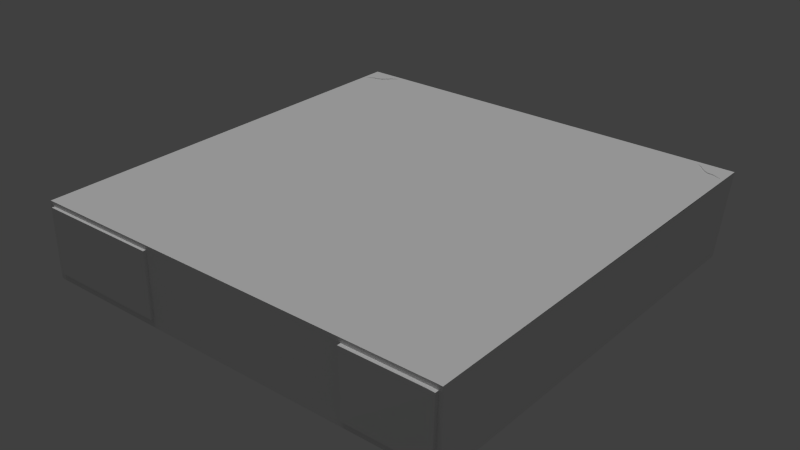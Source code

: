 # Source: Layout.blend  (saved by Blender 2.76.0; exported with 4.5.12 LTS)
import bpy
from mathutils import Matrix  # noqa: F401  (used for matrix-valued properties, if any)

bpy.ops.wm.read_factory_settings(use_empty=True)
scene = bpy.context.scene
scene.name = 'Scene'

# ---- collections
col_collection_1 = bpy.data.collections.new('Collection 1'); scene.collection.children.link(col_collection_1)
col_collection_3 = bpy.data.collections.new('Collection 3'); scene.collection.children.link(col_collection_3)

# ---- materials (node trees are filled in below, after node groups)
mat_room = bpy.data.materials.new('room')
mat_room.alpha_threshold = 0.0
mat_room.use_transparent_shadow = False
mat_room.preview_render_type = 'FLAT'
mat_room.roughness = 0.5
mat_wall_1 = bpy.data.materials.new('wall 1')
mat_wall_1.alpha_threshold = 0.0
mat_wall_1.use_transparent_shadow = False
mat_wall_1.roughness = 0.5
mat_wall_tree_painting = bpy.data.materials.new('wall tree painting')
mat_wall_tree_painting.alpha_threshold = 0.0
mat_wall_tree_painting.use_transparent_shadow = False
mat_wall_tree_painting.roughness = 0.5
mat_wall_3 = bpy.data.materials.new('wall 3')
mat_wall_3.alpha_threshold = 0.0
mat_wall_3.use_transparent_shadow = False
mat_wall_3.roughness = 0.5
mat_water_painting = bpy.data.materials.new('water painting')
mat_water_painting.alpha_threshold = 0.0
mat_water_painting.use_transparent_shadow = False
mat_water_painting.roughness = 0.5
mat_door = bpy.data.materials.new('door')
mat_door.alpha_threshold = 0.0
mat_door.use_transparent_shadow = False
mat_door.roughness = 0.5
mat_ceiling = bpy.data.materials.new('ceiling')
mat_ceiling.alpha_threshold = 0.0
mat_ceiling.use_transparent_shadow = False
mat_ceiling.roughness = 0.5

# ---- material node trees

# ---- world
world_world = bpy.data.worlds.new('World'); scene.world = world_world
world_world.color = (0.05088, 0.05088, 0.05088)
world_world.use_sun_shadow = False
world_world.sun_shadow_jitter_overblur = 0.0
world_world.cycles.sampling_method = 'MANUAL'
world_world.cycles.sample_map_resolution = 256

# ---- lights
light_hemi = bpy.data.lights.new('Hemi', 'SUN')
light_hemi.transmission_factor = 0.0
light_hemi.angle = 0.1993
light_hemi.energy = 1.0
light_hemi.shadow_buffer_clip_start = 0.5
light_hemi.shadow_soft_size = 0.1
light_hemi.shadow_cascade_max_distance = 1000.0
light_hemi.cycles.use_multiple_importance_sampling = False

# ---- meshes
me_plane = bpy.data.meshes.new('Plane')
me_plane.from_pydata([(-0.3322, 0.06199, 0.141), (-0.7277, 2.527, 0.141), (-0.7277, -0.8352, 0.141), (-0.3322, -6.694, 0.141), (-0.7077, -6.62, 0.1578), (-0.3322, 0.06199, 0.141), (0.1153, 4.087, 0.05996), (0.1153, -3.481, 0.05174), (0.217, 4.082, 0.05996), (0.1153, -5.002, 0.05174), (0.217, -5.002, 0.05174), (0.1153, -3.481, 0.05174), (0.1153, -8.029, 0.05174), (0.217, -8.024, 0.05174), (0.1153, 6.884, 0.05996), (0.217, 4.082, 0.05996), (0.1153, 8.009, 0.05996), (0.217, 8.013, 0.05996), (0.3385, -8.024, 0.05174), (0.3385, 8.011, 0.05996), (0.3385, -8.024, 0.05174), (0.458, -8.024, 0.05174), (0.458, 8.024, 0.05996), (0.5585, -8.024, 0.05174), (0.5585, 8.024, 0.05996), (0.6855, -8.024, 0.05174), (0.6855, 8.024, 0.05996), (0.8254, -8.024, 0.05174), (0.8254, 8.024, 0.05996), (0.9783, -8.024, 0.05174), (0.9783, 8.024, 0.05996), (1.144, -8.024, 0.05174), (1.144, 8.024, 0.05996), (1.324, -8.024, 0.05174), (1.324, 8.024, 0.05996), (1.516, -8.024, 0.05174), (1.516, 8.024, 0.05996), (1.671, -8.024, 0.05174), (1.671, 8.024, 0.05996), (1.848, -8.024, 0.05174), (1.848, 8.024, 0.05996), (1.998, -8.024, 0.05174), (1.998, 8.024, 0.05996), (2.183, -8.024, 0.05174), (2.183, 8.024, 0.05996), (2.317, -8.024, 0.05174), (2.317, 8.024, 0.05996), (2.516, -8.024, 0.05174), (2.516, 8.024, 0.05996), (2.77, -8.024, 0.05174), (2.77, 8.024, 0.05996), (2.983, -8.024, 0.05174), (2.983, 8.024, 0.05996), (3.23, -8.024, 0.05174), (3.23, 8.024, 0.05996), (3.472, -8.024, 0.05174), (3.472, 8.024, 0.05996), (3.802, -8.024, 0.05174), (3.715, 8.024, 0.05996), (3.962, -8.025, 0.0583), (3.985, 8.024, 0.05996), (4.256, -8.024, 0.05174), (4.256, 8.024, 0.05996), (4.496, -8.024, 0.05174), (4.496, 8.024, 0.05996), (4.7, -8.024, 0.05174), (4.7, 8.024, 0.05996), (4.894, -8.024, 0.05174), (4.894, 8.024, 0.05996), (5.092, -8.024, 0.05174), (5.092, 8.024, 0.05996), (5.305, -8.024, 0.05174), (5.305, 8.024, 0.05996), (5.556, -8.024, 0.05174), (5.556, 8.024, 0.05996), (5.764, -8.024, 0.05174), (5.764, 8.024, 0.05996), (5.968, -8.024, 0.05174), (5.968, 8.024, 0.05996), (6.16, -8.024, 0.05174), (6.16, 8.024, 0.05996), (6.359, -8.024, 0.05174), (6.359, 8.024, 0.05996), (6.556, -8.024, 0.05174), (6.544, 8.024, 0.05996), (6.766, -8.024, 0.05174), (6.98, -8.024, 0.05174), (7.211, -8.024, 0.05174), (7.463, -8.024, 0.05174), (7.676, -8.024, 0.05174), (7.965, -8.024, 0.05174), (0.217, -6.566, 0.05174), (0.3385, -6.541, 0.05257), (0.217, -3.401, 0.05323), (0.3385, -3.36, 0.05463), (0.217, 5.803, 0.05996), (0.3385, 5.797, 0.05884), (0.458, 4.487, 0.05815), (0.3385, 4.484, 0.05815), (0.458, -1.978, 0.05415), (0.3385, -1.974, 0.05418), (0.5585, -7.288, 0.05212), (0.458, -7.276, 0.05204), (0.5585, -5.064, 0.05325), (0.458, -5.074, 0.05291), (0.5585, 0.4307, 0.05607), (0.458, 0.42, 0.05563), (0.5585, 2.925, 0.05735), (0.6855, 2.932, 0.05735), (0.5585, -3.041, 0.05429), (0.6855, -3.037, 0.05429), (0.8254, -6.035, 0.05276), (0.6855, -6.015, 0.05277), (0.8254, -1.627, 0.05502), (0.6855, -1.623, 0.05502), (0.6855, 4.826, 0.05832), (0.8254, 4.825, 0.05832), (0.8254, 6.43, 0.05914), (0.9783, 6.429, 0.05914), (0.8254, 1.089, 0.05641), (0.9783, 1.079, 0.0564), (0.8254, -4.876, 0.05335), (0.9783, -4.887, 0.05334), (1.144, -3.491, 0.05406), (0.9783, -3.487, 0.05406), (1.144, 3.061, 0.05742), (0.9783, 3.083, 0.05742), (1.324, -5.323, 0.05312), (1.144, -5.336, 0.05312), (1.324, 0.04919, 0.05587), (1.144, 0.068, 0.05588), (1.144, 5.483, 0.05866), (1.324, 5.478, 0.05866), (1.516, 4.042, 0.05792), (1.324, 4.016, 0.05791), (1.516, 6.13, 0.05899), (1.671, 6.115, 0.05901), (1.516, -0.5247, 0.05558), (1.671, -0.5195, 0.05558), (1.848, 2.489, 0.05712), (1.671, 2.494, 0.05713), (1.671, -3.366, 0.05412), (1.848, -3.371, 0.05412), (1.848, 4.708, 0.05828), (1.998, 4.712, 0.05826), (1.848, 0.1165, 0.05591), (1.998, 0.109, 0.06002), (1.998, 6.849, 0.05936), (2.183, 6.822, 0.05934), (1.998, -1.169, 0.05525), (2.183, -1.164, 0.05525), (2.317, 5.758, 0.0588), (2.183, 5.749, 0.05879), (2.183, -2.077, 0.05479), (2.317, -2.08, 0.0548), (2.516, 0.2947, 0.05564), (2.317, 0.2877, 0.05566), (2.516, 1.036, 0.05606), (2.77, 1.035, 0.05638), (2.516, -3.527, 0.05385), (2.77, -3.527, 0.05404), (2.983, -2.274, 0.05468), (2.77, -2.329, 0.05466), (2.77, 3.422, 0.0576), (2.983, 3.453, 0.05762), (3.23, -7.075, 0.05225), (2.983, -7.063, 0.05223), (3.23, 0.1026, 0.0559), (2.983, 0.06654, 0.05588), (3.472, -3.708, 0.05395), (3.23, -3.72, 0.05394), (3.23, 3.957, 0.05788), (3.472, 3.992, 0.05789), (3.472, 5.788, 0.05881), (3.715, 5.823, 0.05883), (3.472, -1.379, 0.05514), (3.715, -1.343, 0.05516), (3.985, 2.817, 0.05735), (3.715, 2.825, 0.0573), (3.715, -4.695, 0.05344), (3.963, -4.697, 0.05347), (4.215, -6.678, 0.05245), (3.949, -6.701, 0.04445), (4.256, -0.02737, 0.05588), (3.985, -0.0914, 0.0558), (4.256, 7.052, 0.05946), (4.496, 7.066, 0.05947), (4.256, -1.991, 0.05483), (4.496, -1.976, 0.0549), (4.7, 3.774, 0.05778), (4.496, 3.735, 0.05779), (4.496, -3.454, 0.05413), (4.7, -3.442, 0.05409), (4.894, -4.311, 0.05364), (4.7, -4.323, 0.05363), (4.894, 2.441, 0.0571), (4.7, 2.464, 0.05711), (5.092, -5.909, 0.05282), (4.894, -5.946, 0.0528), (5.092, 0.7069, 0.05621), (4.894, 0.661, 0.05619), (5.305, -3.482, 0.05407), (5.092, -3.457, 0.05408), (5.092, 3.941, 0.05787), (5.305, 3.947, 0.05787), (5.556, -2.089, 0.05478), (5.305, -2.094, 0.05478), (5.305, 6.187, 0.05902), (5.556, 6.214, 0.05903), (5.764, -4.154, 0.05372), (5.556, -4.178, 0.05371), (5.764, 3.098, 0.05744), (5.556, 3.065, 0.05742), (5.968, -6.834, 0.05235), (5.764, -6.842, 0.05234), (5.968, -0.1419, 0.05578), (5.764, -0.1703, 0.05576), (5.764, 7.067, 0.05947), (5.968, 7.074, 0.05947), (6.16, -2.479, 0.05458), (5.968, -2.44, 0.0546), (6.16, 4.776, 0.0583), (5.968, 4.803, 0.05831), (6.359, -5.4, 0.05308), (6.16, -5.373, 0.0531), (6.359, 3.229, 0.0575), (6.16, 3.229, 0.0575), (6.359, 5.284, 0.05856), (6.556, 5.285, 0.05856), (6.359, -1.557, 0.05505), (6.556, -1.541, 0.05506), (6.766, -3.216, 0.0542), (6.556, -3.225, 0.0542), (6.766, 4.247, 0.05803), (6.556, 4.22, 0.05801), (6.98, -7.546, 0.052), (6.766, -7.573, 0.05197), (6.98, -0.4343, 0.05563), (6.766, -0.4289, 0.05563), (6.98, 2.926, 0.05735), (7.211, 3.007, 0.05739), (6.98, -4.705, 0.05344), (7.211, -4.706, 0.05344), (7.463, -2.151, 0.05475), (7.211, -2.111, 0.05472), (7.211, 5.819, 0.05883), (7.463, 5.86, 0.05885), (7.676, 1.865, 0.0568), (7.463, 1.776, 0.05677), (7.463, -5.277, 0.05315), (7.676, -5.242, 0.05317), (7.965, -2.017, 0.05482), (7.676, -2.04, 0.0548), (7.676, 5.072, 0.05839), (7.965, 5.119, 0.05847), (7.965, 7.179, 0.05951), (7.463, 7.244, 0.05958), (7.676, 7.184, 0.05953), (7.206, 7.361, 0.05968), (6.98, 7.556, 0.05972), (6.766, 7.737, 0.05985), (6.561, 8.014, 0.1638), (0.2339, 8.014, 0.1638), (0.3554, 8.014, 0.1638), (0.4748, 8.014, 0.1638), (0.5753, 8.014, 0.1638), (0.7024, 8.014, 0.1638), (0.8423, 8.014, 0.1638), (0.9951, 8.014, 0.1638), (1.161, 8.014, 0.1638), (1.341, 8.014, 0.1638), (1.533, 8.014, 0.1638), (1.688, 8.014, 0.1638), (1.865, 8.014, 0.1638), (2.015, 8.014, 0.1638), (2.199, 8.014, 0.1638), (2.334, 8.014, 0.1638), (2.532, 8.014, 0.1638), (2.787, 8.014, 0.1638), (3.0, 8.014, 0.1638), (3.247, 8.014, 0.1638), (3.488, 8.014, 0.1638), (3.732, 8.014, 0.1638), (4.002, 8.014, 0.1638), (4.272, 8.014, 0.1638), (4.513, 8.014, 0.1638), (4.717, 8.014, 0.1638), (4.911, 8.014, 0.1638), (5.109, 8.014, 0.1638), (5.321, 8.014, 0.1638), (5.572, 8.014, 0.1638), (5.781, 8.014, 0.1638), (5.985, 8.014, 0.1638), (6.176, 8.014, 0.1638), (6.376, 8.014, 0.1638), (0.1153, 8.009, 0.1667), (6.549, 7.995, 0.1959), (7.965, 7.179, 0.1623), (7.463, 7.244, 0.1624), (7.676, 7.184, 0.1623), (7.206, 7.361, 0.1625), (6.98, 7.556, 0.1625), (6.766, 7.737, 0.1626), (7.953, 7.16, 0.1943), (7.45, 7.225, 0.1944), (7.664, 7.165, 0.1943), (7.194, 7.342, 0.1945), (6.967, 7.538, 0.1945), (6.754, 7.718, 0.1947), (6.542, 7.978, 0.2306), (7.946, 7.143, 0.229), (7.443, 7.208, 0.2291), (7.657, 7.148, 0.2291), (7.187, 7.325, 0.2292), (6.96, 7.52, 0.2293), (6.747, 7.701, 0.2294), (6.537, 7.971, 0.2519), (7.941, 7.136, 0.2503), (7.438, 7.201, 0.2504), (7.652, 7.141, 0.2504), (7.182, 7.318, 0.2505), (6.955, 7.514, 0.2505), (6.742, 7.694, 0.2507), (6.539, 7.969, 0.2805), (7.943, 7.135, 0.279), (7.44, 7.2, 0.279), (7.654, 7.14, 0.279), (7.184, 7.316, 0.2791), (6.957, 7.512, 0.2792), (6.744, 7.693, 0.2793), (6.547, 7.965, 0.3116), (7.939, 7.144, 0.3101), (7.442, 7.209, 0.3101), (7.656, 7.149, 0.3101), (7.186, 7.325, 0.3102), (6.959, 7.521, 0.3103), (6.745, 7.702, 0.3104), (6.766, -7.725, 0.05189), (6.545, 7.97, 0.3281), (7.939, 7.157, 0.3265), (7.442, 7.222, 0.3266), (7.656, 7.162, 0.3265), (7.186, 7.338, 0.3267), (6.959, 7.534, 0.3267), (6.745, 7.715, 0.3269), (6.545, 7.97, 0.3281), (7.939, 7.157, 0.3265), (7.442, 7.222, 0.3266), (7.656, 7.162, 0.3265), (7.186, 7.338, 0.3267), (6.959, 7.534, 0.3267), (6.745, 7.715, 0.3269), (6.73, 7.823, 0.349), (7.736, 7.236, 0.3479), (7.378, 7.283, 0.3479), (7.532, 7.239, 0.3479), (7.192, 7.367, 0.348), (7.029, 7.509, 0.348), (6.874, 7.639, 0.3481), (6.918, 7.674, 0.3633), (7.53, 7.317, 0.3626), (7.312, 7.345, 0.3626), (7.406, 7.319, 0.3626), (7.199, 7.397, 0.3626), (7.1, 7.482, 0.3627), (7.006, 7.562, 0.3627), (6.918, 7.674, 2.967), (7.53, 7.317, 2.964), (7.312, 7.345, 2.966), (7.406, 7.319, 2.966), (7.199, 7.397, 2.966), (7.1, 7.482, 2.966), (7.006, 7.562, 2.966), (7.939, 7.157, 2.928), (7.736, 7.236, 2.95), (0.2339, 8.014, 0.2821), (0.3554, 8.014, 0.2821), (0.4748, 8.014, 0.2821), (0.5753, 8.014, 0.2821), (0.7024, 8.014, 0.2821), (0.8423, 8.014, 0.2821), (0.9951, 8.014, 0.2821), (1.161, 8.014, 0.2821), (1.341, 8.014, 0.2821), (1.533, 8.014, 0.2821), (1.688, 8.014, 0.2821), (1.865, 8.014, 0.2821), (2.015, 8.014, 0.2821), (2.199, 8.014, 0.2821), (2.334, 8.014, 0.2821), (2.532, 8.014, 0.2821), (2.787, 8.014, 0.2821), (3.0, 8.014, 0.2821), (3.247, 8.014, 0.2821), (3.488, 8.014, 0.2821), (3.732, 8.014, 0.2821), (4.002, 8.014, 0.2821), (4.272, 8.014, 0.2821), (4.513, 8.014, 0.2821), (4.717, 8.014, 0.2821), (4.911, 8.014, 0.2821), (5.109, 8.014, 0.2821), (5.321, 8.014, 0.2821), (5.572, 8.014, 0.2821), (5.781, 8.014, 0.2821), (5.985, 8.014, 0.2821), (6.176, 8.014, 0.2821), (6.376, 8.014, 0.2821), (0.1153, 8.009, 0.285), (6.545, 7.97, 0.3281), (0.1153, 8.009, 0.3282), (6.545, 7.97, 0.3281), (6.73, 7.823, 0.349), (6.918, 7.674, 0.3633), (6.545, 7.97, 2.922), (6.73, 7.823, 2.943), (7.965, -8.024, 2.904), (0.1153, 8.009, 2.927), (7.965, -2.017, 2.907), (7.965, 5.119, 2.911), (7.965, 8.021, 2.938), (0.3385, -8.024, 0.189), (0.3385, -8.024, 0.189), (0.3385, -8.024, 0.3188), (0.3385, -8.024, 0.3188), (0.3385, -8.024, 0.456), (0.3385, -8.024, 0.456), (0.3385, -8.024, 0.5703), (0.3385, -8.024, 0.5703), (0.3385, -8.024, 0.6847), (0.3385, -8.024, 0.6847), (0.3385, -8.024, 0.8218), (0.3385, -8.024, 0.8218), (0.3385, -8.024, 0.9208), (0.3385, -8.024, 0.9208), (0.3385, -8.024, 1.035), (0.3385, -8.024, 1.035), (0.3385, -8.024, 1.149), (0.3385, -8.024, 1.149), (0.3385, -8.024, 1.263), (0.3385, -8.024, 1.263), (0.3385, -8.024, 1.416), (0.3385, -8.024, 1.416), (0.3385, -8.024, 1.56), (0.3385, -8.024, 1.56), (0.3385, -8.024, 1.69), (0.3385, -8.024, 1.69), (0.3385, -8.024, 1.857), (0.3385, -8.024, 1.857), (0.3385, -8.024, 2.016), (0.3385, -8.024, 2.016), (0.3385, -8.024, 2.199), (0.3385, -8.024, 2.199), (0.3385, -8.024, 2.365), (0.3385, -8.024, 2.365), (0.3385, -8.024, 2.502), (0.3385, -8.024, 2.502), (0.3385, -8.024, 2.655), (0.3385, -8.024, 2.655), (0.3385, -8.024, 2.807), (0.3385, -8.024, 2.807), (0.3385, -8.014, 2.895), (0.3385, -8.014, 2.895), (0.3322, 0.06199, 0.141), (0.7277, 2.527, 0.141), (0.7277, -0.8352, 0.141), (0.3322, -6.694, 0.141), (0.7077, -6.62, 0.1578), (0.3322, 0.06199, 0.141), (0.0, -3.467, 0.04499), (-0.1153, 4.087, 0.05996), (-0.1153, -3.481, 0.05174), (0.0, 4.105, 0.04164), (-0.217, 4.082, 0.05996), (-0.1153, -5.002, 0.05174), (-0.217, -5.002, 0.05174), (0.0, -3.467, 0.04499), (-0.1153, -3.481, 0.05174), (0.0, -8.015, 0.04499), (-0.1153, -8.029, 0.05174), (-0.217, -8.024, 0.05174), (-0.1153, 6.884, 0.05996), (0.0, 6.848, 0.05914), (-0.217, 4.082, 0.05996), (-0.1153, 8.009, 0.05996), (-0.217, 8.013, 0.05996), (0.0, 8.018, 0.06561), (-0.3385, -8.024, 0.05174), (-0.3385, 8.011, 0.05996), (-0.3385, -8.024, 0.05174), (-0.458, -8.024, 0.05174), (-0.458, 8.024, 0.05996), (-0.5585, -8.024, 0.05174), (-0.5585, 8.024, 0.05996), (-0.6855, -8.024, 0.05174), (-0.6855, 8.024, 0.05996), (-0.8254, -8.024, 0.05174), (-0.8254, 8.024, 0.05996), (-0.9783, -8.024, 0.05174), (-0.9783, 8.024, 0.05996), (-1.144, -8.024, 0.05174), (-1.144, 8.024, 0.05996), (-1.324, -8.024, 0.05174), (-1.324, 8.024, 0.05996), (-1.516, -8.024, 0.05174), (-1.516, 8.024, 0.05996), (-1.671, -8.024, 0.05174), (-1.671, 8.024, 0.05996), (-1.848, -8.024, 0.05174), (-1.848, 8.024, 0.05996), (-1.998, -8.024, 0.05174), (-1.998, 8.024, 0.05996), (-2.183, -8.024, 0.05174), (-2.183, 8.024, 0.05996), (-2.317, -8.024, 0.05174), (-2.317, 8.024, 0.05996), (-2.516, -8.024, 0.05174), (-2.516, 8.024, 0.05996), (-2.77, -8.024, 0.05174), (-2.77, 8.024, 0.05996), (-2.983, -8.024, 0.05174), (-2.983, 8.024, 0.05996), (-3.23, -8.024, 0.05174), (-3.23, 8.024, 0.05996), (-3.472, -8.024, 0.05174), (-3.472, 8.024, 0.05996), (-3.802, -8.024, 0.05174), (-3.715, 8.024, 0.05996), (-3.962, -8.025, 0.0583), (-3.985, 8.024, 0.05996), (-4.256, -8.024, 0.05174), (-4.256, 8.024, 0.05996), (-4.496, -8.024, 0.05174), (-4.496, 8.024, 0.05996), (-4.7, -8.024, 0.05174), (-4.7, 8.024, 0.05996), (-4.894, -8.024, 0.05174), (-4.894, 8.024, 0.05996), (-5.092, -8.024, 0.05174), (-5.092, 8.024, 0.05996), (-5.305, -8.024, 0.05174), (-5.305, 8.024, 0.05996), (-5.556, -8.024, 0.05174), (-5.556, 8.024, 0.05996), (-5.764, -8.024, 0.05174), (-5.764, 8.024, 0.05996), (-5.968, -8.024, 0.05174), (-5.968, 8.024, 0.05996), (-6.16, -8.024, 0.05174), (-6.16, 8.024, 0.05996), (-6.359, -8.024, 0.05174), (-6.359, 8.024, 0.05996), (-6.556, -8.024, 0.05174), (-6.544, 8.024, 0.05996), (-6.766, -8.024, 0.05174), (-6.98, -8.024, 0.05174), (-7.211, -8.024, 0.05174), (-7.463, -8.024, 0.05174), (-7.676, -8.024, 0.05174), (-7.965, -8.024, 0.05174), (-0.217, -6.566, 0.05174), (-0.3385, -6.541, 0.05257), (-0.217, -3.401, 0.05323), (-0.3385, -3.36, 0.05463), (-0.217, 5.803, 0.05996), (-0.3385, 5.797, 0.05884), (-0.458, 4.487, 0.05815), (-0.3385, 4.484, 0.05815), (-0.458, -1.978, 0.05415), (-0.3385, -1.974, 0.05418), (-0.5585, -7.288, 0.05212), (-0.458, -7.276, 0.05204), (-0.5585, -5.064, 0.05325), (-0.458, -5.074, 0.05291), (-0.5585, 0.4307, 0.05607), (-0.458, 0.42, 0.05563), (-0.5585, 2.925, 0.05735), (-0.6855, 2.932, 0.05735), (-0.5585, -3.041, 0.05429), (-0.6855, -3.037, 0.05429), (-0.8254, -6.035, 0.05276), (-0.6855, -6.015, 0.05277), (-0.8254, -1.627, 0.05502), (-0.6855, -1.623, 0.05502), (-0.6855, 4.826, 0.05832), (-0.8254, 4.825, 0.05832), (-0.8254, 6.43, 0.05914), (-0.9783, 6.429, 0.05914), (-0.8254, 1.089, 0.05641), (-0.9783, 1.079, 0.0564), (-0.8254, -4.876, 0.05335), (-0.9783, -4.887, 0.05334), (-1.144, -3.491, 0.05406), (-0.9783, -3.487, 0.05406), (-1.144, 3.061, 0.05742), (-0.9783, 3.083, 0.05742), (-1.324, -5.323, 0.05312), (-1.144, -5.336, 0.05312), (-1.324, 0.04919, 0.05587), (-1.144, 0.068, 0.05588), (-1.144, 5.483, 0.05866), (-1.324, 5.478, 0.05866), (-1.516, 4.042, 0.05792), (-1.324, 4.016, 0.05791), (-1.516, 6.13, 0.05899), (-1.671, 6.115, 0.05901), (-1.516, -0.5247, 0.05558), (-1.671, -0.5195, 0.05558), (-1.848, 2.489, 0.05712), (-1.671, 2.494, 0.05713), (-1.671, -3.366, 0.05412), (-1.848, -3.371, 0.05412), (-1.848, 4.708, 0.05828), (-1.998, 4.712, 0.05826), (-1.848, 0.1165, 0.05591), (-1.998, 0.109, 0.06002), (-1.998, 6.849, 0.05936), (-2.183, 6.822, 0.05934), (-1.998, -1.169, 0.05525), (-2.183, -1.164, 0.05525), (-2.317, 5.758, 0.0588), (-2.183, 5.749, 0.05879), (-2.183, -2.077, 0.05479), (-2.317, -2.08, 0.0548), (-2.516, 0.2947, 0.05564), (-2.317, 0.2877, 0.05566), (-2.516, 1.036, 0.05606), (-2.77, 1.035, 0.05638), (-2.516, -3.527, 0.05385), (-2.77, -3.527, 0.05404), (-2.983, -2.274, 0.05468), (-2.77, -2.329, 0.05466), (-2.77, 3.422, 0.0576), (-2.983, 3.453, 0.05762), (-3.23, -7.075, 0.05225), (-2.983, -7.063, 0.05223), (-3.23, 0.1026, 0.0559), (-2.983, 0.06654, 0.05588), (-3.472, -3.708, 0.05395), (-3.23, -3.72, 0.05394), (-3.23, 3.957, 0.05788), (-3.472, 3.992, 0.05789), (-3.472, 5.788, 0.05881), (-3.715, 5.823, 0.05883), (-3.472, -1.379, 0.05514), (-3.715, -1.343, 0.05516), (-3.985, 2.817, 0.05735), (-3.715, 2.825, 0.0573), (-3.715, -4.695, 0.05344), (-3.963, -4.697, 0.05347), (-4.215, -6.678, 0.05245), (-3.949, -6.701, 0.04445), (-4.256, -0.02737, 0.05588), (-3.985, -0.0914, 0.0558), (-4.256, 7.052, 0.05946), (-4.496, 7.066, 0.05947), (-4.256, -1.991, 0.05483), (-4.496, -1.976, 0.0549), (-4.7, 3.774, 0.05778), (-4.496, 3.735, 0.05779), (-4.496, -3.454, 0.05413), (-4.7, -3.442, 0.05409), (-4.894, -4.311, 0.05364), (-4.7, -4.323, 0.05363), (-4.894, 2.441, 0.0571), (-4.7, 2.464, 0.05711), (-5.092, -5.909, 0.05282), (-4.894, -5.946, 0.0528), (-5.092, 0.7069, 0.05621), (-4.894, 0.661, 0.05619), (-5.305, -3.482, 0.05407), (-5.092, -3.457, 0.05408), (-5.092, 3.941, 0.05787), (-5.305, 3.947, 0.05787), (-5.556, -2.089, 0.05478), (-5.305, -2.094, 0.05478), (-5.305, 6.187, 0.05902), (-5.556, 6.214, 0.05903), (-5.764, -4.154, 0.05372), (-5.556, -4.178, 0.05371), (-5.764, 3.098, 0.05744), (-5.556, 3.065, 0.05742), (-5.968, -6.834, 0.05235), (-5.764, -6.842, 0.05234), (-5.968, -0.1419, 0.05578), (-5.764, -0.1703, 0.05576), (-5.764, 7.067, 0.05947), (-5.968, 7.074, 0.05947), (-6.16, -2.479, 0.05458), (-5.968, -2.44, 0.0546), (-6.16, 4.776, 0.0583), (-5.968, 4.803, 0.05831), (-6.359, -5.4, 0.05308), (-6.16, -5.373, 0.0531), (-6.359, 3.229, 0.0575), (-6.16, 3.229, 0.0575), (-6.359, 5.284, 0.05856), (-6.556, 5.285, 0.05856), (-6.359, -1.557, 0.05505), (-6.556, -1.541, 0.05506), (-6.766, -3.216, 0.0542), (-6.556, -3.225, 0.0542), (-6.766, 4.247, 0.05803), (-6.556, 4.22, 0.05801), (-6.98, -7.546, 0.052), (-6.766, -7.573, 0.05197), (-6.98, -0.4343, 0.05563), (-6.766, -0.4289, 0.05563), (-6.98, 2.926, 0.05735), (-7.211, 3.007, 0.05739), (-6.98, -4.705, 0.05344), (-7.211, -4.706, 0.05344), (-7.463, -2.151, 0.05475), (-7.211, -2.111, 0.05472), (-7.211, 5.819, 0.05883), (-7.463, 5.86, 0.05885), (-7.676, 1.865, 0.0568), (-7.463, 1.776, 0.05677), (-7.463, -5.277, 0.05315), (-7.676, -5.242, 0.05317), (-7.965, -2.017, 0.05482), (-7.676, -2.04, 0.0548), (-7.676, 5.072, 0.05839), (-7.965, 5.119, 0.05847), (-7.965, 7.179, 0.05951), (-7.463, 7.244, 0.05958), (-7.676, 7.184, 0.05953), (-7.206, 7.361, 0.05968), (-6.98, 7.556, 0.05972), (-6.766, 7.737, 0.05985), (-6.561, 8.014, 0.1638), (-0.2339, 8.014, 0.1638), (-0.3554, 8.014, 0.1638), (-0.4748, 8.014, 0.1638), (-0.5753, 8.014, 0.1638), (-0.7024, 8.014, 0.1638), (-0.8423, 8.014, 0.1638), (-0.9951, 8.014, 0.1638), (-1.161, 8.014, 0.1638), (-1.341, 8.014, 0.1638), (-1.533, 8.014, 0.1638), (-1.688, 8.014, 0.1638), (-1.865, 8.014, 0.1638), (-2.015, 8.014, 0.1638), (-2.199, 8.014, 0.1638), (-2.334, 8.014, 0.1638), (-2.532, 8.014, 0.1638), (-2.787, 8.014, 0.1638), (-3.0, 8.014, 0.1638), (-3.247, 8.014, 0.1638), (-3.488, 8.014, 0.1638), (-3.732, 8.014, 0.1638), (-4.002, 8.014, 0.1638), (-4.272, 8.014, 0.1638), (-4.513, 8.014, 0.1638), (-4.717, 8.014, 0.1638), (-4.911, 8.014, 0.1638), (-5.109, 8.014, 0.1638), (-5.321, 8.014, 0.1638), (-5.572, 8.014, 0.1638), (-5.781, 8.014, 0.1638), (-5.985, 8.014, 0.1638), (-6.176, 8.014, 0.1638), (-6.376, 8.014, 0.1638), (-0.1153, 8.009, 0.1667), (-6.549, 7.995, 0.1959), (0.0, 8.012, 0.1782), (-7.965, 7.179, 0.1623), (-7.463, 7.244, 0.1624), (-7.676, 7.184, 0.1623), (-7.206, 7.361, 0.1625), (-6.98, 7.556, 0.1625), (-6.766, 7.737, 0.1626), (-7.953, 7.16, 0.1943), (-7.45, 7.225, 0.1944), (-7.664, 7.165, 0.1943), (-7.194, 7.342, 0.1945), (-6.967, 7.538, 0.1945), (-6.754, 7.718, 0.1947), (-6.542, 7.978, 0.2306), (-7.946, 7.143, 0.229), (-7.443, 7.208, 0.2291), (-7.657, 7.148, 0.2291), (-7.187, 7.325, 0.2292), (-6.96, 7.52, 0.2293), (-6.747, 7.701, 0.2294), (-6.537, 7.971, 0.2519), (-7.941, 7.136, 0.2503), (-7.438, 7.201, 0.2504), (-7.652, 7.141, 0.2504), (-7.182, 7.318, 0.2505), (-6.955, 7.514, 0.2505), (-6.742, 7.694, 0.2507), (-6.539, 7.969, 0.2805), (-7.943, 7.135, 0.279), (-7.44, 7.2, 0.279), (-7.654, 7.14, 0.279), (-7.184, 7.316, 0.2791), (-6.957, 7.512, 0.2792), (-6.744, 7.693, 0.2793), (-6.547, 7.965, 0.3116), (-7.939, 7.144, 0.3101), (-7.442, 7.209, 0.3101), (-7.656, 7.149, 0.3101), (-7.186, 7.325, 0.3102), (-6.959, 7.521, 0.3103), (-6.745, 7.702, 0.3104), (-6.766, -7.725, 0.05189), (-6.545, 7.97, 0.3281), (-7.939, 7.157, 0.3265), (-7.442, 7.222, 0.3266), (-7.656, 7.162, 0.3265), (-7.186, 7.338, 0.3267), (-6.959, 7.534, 0.3267), (-6.745, 7.715, 0.3269), (-6.545, 7.97, 0.3281), (-7.939, 7.157, 0.3265), (-7.442, 7.222, 0.3266), (-7.656, 7.162, 0.3265), (-7.186, 7.338, 0.3267), (-6.959, 7.534, 0.3267), (-6.745, 7.715, 0.3269), (-6.73, 7.823, 0.349), (-7.736, 7.236, 0.3479), (-7.378, 7.283, 0.3479), (-7.532, 7.239, 0.3479), (-7.192, 7.367, 0.348), (-7.029, 7.509, 0.348), (-6.874, 7.639, 0.3481), (-6.918, 7.674, 0.3633), (-7.53, 7.317, 0.3626), (-7.312, 7.345, 0.3626), (-7.406, 7.319, 0.3626), (-7.199, 7.397, 0.3626), (-7.1, 7.482, 0.3627), (-7.006, 7.562, 0.3627), (-6.918, 7.674, 2.967), (-7.53, 7.317, 2.964), (-7.312, 7.345, 2.966), (-7.406, 7.319, 2.966), (-7.199, 7.397, 2.966), (-7.1, 7.482, 2.966), (-7.006, 7.562, 2.966), (-7.939, 7.157, 2.928), (-7.736, 7.236, 2.95), (-0.2339, 8.014, 0.2821), (-0.3554, 8.014, 0.2821), (-0.4748, 8.014, 0.2821), (-0.5753, 8.014, 0.2821), (-0.7024, 8.014, 0.2821), (-0.8423, 8.014, 0.2821), (-0.9951, 8.014, 0.2821), (-1.161, 8.014, 0.2821), (-1.341, 8.014, 0.2821), (-1.533, 8.014, 0.2821), (-1.688, 8.014, 0.2821), (-1.865, 8.014, 0.2821), (-2.015, 8.014, 0.2821), (-2.199, 8.014, 0.2821), (-2.334, 8.014, 0.2821), (-2.532, 8.014, 0.2821), (-2.787, 8.014, 0.2821), (-3.0, 8.014, 0.2821), (-3.247, 8.014, 0.2821), (-3.488, 8.014, 0.2821), (-3.732, 8.014, 0.2821), (-4.002, 8.014, 0.2821), (-4.272, 8.014, 0.2821), (-4.513, 8.014, 0.2821), (-4.717, 8.014, 0.2821), (-4.911, 8.014, 0.2821), (-5.109, 8.014, 0.2821), (-5.321, 8.014, 0.2821), (-5.572, 8.014, 0.2821), (-5.781, 8.014, 0.2821), (-5.985, 8.014, 0.2821), (-6.176, 8.014, 0.2821), (-6.376, 8.014, 0.2821), (-0.1153, 8.009, 0.285), (0.0, 8.012, 0.2965), (-6.545, 7.97, 0.3281), (0.0, 8.012, 0.2965), (-0.1153, 8.009, 0.3282), (0.0, 8.012, 0.3397), (-6.545, 7.97, 0.3281), (-6.73, 7.823, 0.349), (-6.918, 7.674, 0.3633), (-6.545, 7.97, 2.922), (-6.73, 7.823, 2.943), (-7.965, -8.024, 2.904), (-0.1153, 8.009, 2.927), (0.0, 8.012, 2.939), (-7.965, -2.017, 2.907), (-7.965, 5.119, 2.911), (-7.965, 8.021, 2.938), (-0.3385, -8.024, 0.189), (-0.3385, -8.024, 0.189), (-0.3385, -8.024, 0.3188), (-0.3385, -8.024, 0.3188), (-0.3385, -8.024, 0.456), (-0.3385, -8.024, 0.456), (-0.3385, -8.024, 0.5703), (-0.3385, -8.024, 0.5703), (-0.3385, -8.024, 0.6847), (-0.3385, -8.024, 0.6847), (-0.3385, -8.024, 0.8218), (-0.3385, -8.024, 0.8218), (-0.3385, -8.024, 0.9208), (-0.3385, -8.024, 0.9208), (-0.3385, -8.024, 1.035), (-0.3385, -8.024, 1.035), (-0.3385, -8.024, 1.149), (-0.3385, -8.024, 1.149), (-0.3385, -8.024, 1.263), (-0.3385, -8.024, 1.263), (-0.3385, -8.024, 1.416), (-0.3385, -8.024, 1.416), (-0.3385, -8.024, 1.56), (-0.3385, -8.024, 1.56), (-0.3385, -8.024, 1.69), (-0.3385, -8.024, 1.69), (-0.3385, -8.024, 1.857), (-0.3385, -8.024, 1.857), (-0.3385, -8.024, 2.016), (-0.3385, -8.024, 2.016), (-0.3385, -8.024, 2.199), (-0.3385, -8.024, 2.199), (-0.3385, -8.024, 2.365), (-0.3385, -8.024, 2.365), (-0.3385, -8.024, 2.502), (-0.3385, -8.024, 2.502), (-0.3385, -8.024, 2.655), (-0.3385, -8.024, 2.655), (-0.3385, -8.024, 2.807), (-0.3385, -8.024, 2.807), (-0.3385, -8.014, 2.895), (-0.3385, -8.014, 2.895), (7.848, -8.032, 2.903), (7.759, -8.029, 0.04415), (7.965, -8.024, 0.35), (7.769, -8.029, 0.357), (7.759, -8.029, 0.04415), (7.769, -8.029, 0.25), (4.633, -8.029, 0.04415), (4.643, -8.029, 0.357), (4.427, -8.029, 0.04415), (4.437, -8.029, 0.357), (4.643, -8.029, 2.755), (4.437, -8.029, 2.755), (4.643, -8.029, 2.915), (4.437, -8.029, 2.915), (7.843, -8.032, 2.741), (7.852, -8.029, 2.915), (7.573, -8.029, 2.755), (7.769, -8.162, 0.357), (4.643, -8.162, 0.357), (4.643, -8.162, 2.755), (7.843, -8.165, 2.741), (7.573, -8.162, 2.755), (-3.207, -8.029, 0.04415), (-3.197, -8.029, 0.357), (-3.197, -8.029, 2.755), (-3.197, -8.029, 2.915), (-7.776, -8.029, 2.755), (-7.776, -8.029, 2.915), (-7.97, -8.029, 2.755), (-7.97, -8.029, 2.915), (-7.771, -8.029, 0.357), (-7.97, -8.029, 0.3643), (-7.78, -8.029, 0.04415), (-3.197, -8.136, 0.357), (-3.197, -8.136, 2.755), (-7.776, -8.136, 2.755), (-7.771, -8.136, 0.357)], [(0, 5), (881, 879), (421, 422), (423, 424), (425, 426), (427, 428), (429, 430), (431, 432), (433, 434), (435, 436), (437, 438), (439, 440), (441, 442), (443, 444), (445, 446), (447, 448), (449, 450), (451, 452), (453, 454), (455, 456), (457, 458), (459, 460), (461, 462), (463, 468), (895, 896), (897, 898), (899, 900), (901, 902), (903, 904), (905, 906), (907, 908), (909, 910), (911, 912), (913, 914), (915, 916), (917, 918), (919, 920), (921, 922), (923, 924), (925, 926), (927, 928), (929, 930), (931, 932), (933, 934), (935, 936)], [(6, 472, 469, 7), (9, 10, 93, 8, 6, 7), (7, 469, 476, 11), (11, 476, 478, 12), (472, 6, 14, 482), (482, 14, 16, 486), (6, 8, 15), (6, 15, 95, 17, 16), (10, 9, 12, 13, 91), (92, 91, 13, 18), (101, 102, 21, 23), (110, 109, 103, 101, 23, 25, 112), (111, 112, 25, 27), (122, 121, 111, 27, 29), (123, 124, 122, 29, 31, 128), (127, 128, 31, 33), (133, 134, 129, 127, 33, 35, 137), (138, 137, 35, 37, 141), (142, 141, 37, 39), (146, 145, 142, 39, 41, 149), (150, 149, 41, 43, 153), (154, 153, 43, 45), (155, 156, 154, 45, 47, 159), (160, 159, 47, 49), (161, 162, 160, 49, 51, 166), (165, 166, 51, 53), (169, 170, 165, 53, 55), (176, 175, 169, 55, 57, 179), (180, 179, 57, 59, 182), (181, 182, 59, 61), (188, 187, 181, 61, 63, 191), (192, 191, 63, 65, 194), (193, 194, 65, 67, 198), (197, 198, 67, 69), (201, 202, 197, 69, 71), (205, 206, 201, 71, 73, 210), (209, 210, 73, 75, 214), (213, 214, 75, 77), (219, 220, 213, 77, 79, 224), (223, 224, 79, 81), (230, 229, 223, 81, 83, 232), (231, 232, 83, 85, 337, 236), (235, 236, 337, 85, 86), (242, 241, 235, 86, 87), (243, 244, 242, 87, 88, 249), (250, 249, 88, 89), (251, 252, 250, 89, 90), (94, 93, 10, 91, 92), (95, 96, 19, 17), (15, 8, 93, 94, 96, 95), (19, 96, 94, 92, 18, 20, 100, 98), (100, 20, 21, 102, 104, 99), (19, 98, 97, 22), (98, 100, 99, 106, 97), (103, 104, 102, 101), (105, 106, 99, 104, 103, 109), (22, 97, 106, 105, 107, 24), (24, 107, 108, 115, 26), (107, 105, 109, 110, 114, 108), (113, 114, 110, 112, 111, 121), (115, 108, 114, 113, 119, 116), (26, 115, 116, 117, 28), (28, 117, 118, 30), (117, 116, 119, 120, 126, 118), (120, 119, 113, 121, 122, 124), (125, 126, 120, 124, 123, 130), (30, 118, 126, 125, 131, 32), (129, 130, 123, 128, 127), (131, 125, 130, 129, 134, 132), (32, 131, 132, 34), (34, 132, 134, 133, 135, 36), (36, 135, 136, 38), (135, 133, 137, 138, 140, 136), (38, 136, 140, 139, 143, 40), (139, 140, 138, 141, 142, 145), (40, 143, 144, 147, 42), (143, 139, 145, 146, 144), (42, 147, 148, 44), (147, 144, 146, 149, 150, 152, 148), (44, 148, 152, 151, 46), (151, 152, 150, 153, 154, 156), (46, 151, 156, 155, 157, 48), (48, 157, 158, 163, 50), (157, 155, 159, 160, 162, 158), (163, 158, 162, 161, 168, 164), (50, 163, 164, 52), (167, 168, 161, 166, 165, 170), (52, 164, 168, 167, 171, 54), (171, 167, 170, 169, 175, 172), (54, 171, 172, 173, 56), (56, 173, 174, 58), (173, 172, 175, 176, 178, 174), (58, 174, 178, 177, 60), (177, 178, 176, 179, 180, 184), (183, 184, 180, 182, 181, 187), (60, 177, 184, 183, 185, 62), (62, 185, 186, 64), (185, 183, 187, 188, 190, 186), (64, 186, 190, 189, 66), (189, 190, 188, 191, 192, 196), (195, 196, 192, 194, 193, 200), (66, 189, 196, 195, 68), (199, 200, 193, 198, 197, 202), (68, 195, 200, 199, 203, 70), (203, 199, 202, 201, 206, 204), (70, 203, 204, 207, 72), (207, 204, 206, 205, 212, 208), (72, 207, 208, 74), (211, 212, 205, 210, 209, 216), (74, 208, 212, 211, 217, 76), (215, 216, 209, 214, 213, 220), (217, 211, 216, 215, 222, 218), (76, 217, 218, 78), (221, 222, 215, 220, 219, 226), (78, 218, 222, 221, 80), (225, 226, 219, 224, 223, 229), (80, 221, 226, 225, 227, 82), (227, 225, 229, 230, 234, 228), (233, 234, 230, 232, 231, 238), (233, 238, 237, 239, 259, 260), (237, 238, 231, 236, 235, 241), (239, 237, 241, 242, 244, 240), (245, 240, 244, 243, 248, 246), (239, 240, 245, 258, 259), (247, 248, 243, 249, 250, 252), (253, 247, 252, 251, 254), (255, 257, 253, 254), (28, 30, 268, 267), (46, 48, 277, 276), (64, 66, 286, 285), (82, 227, 228, 84), (38, 40, 273, 272), (56, 58, 282, 281), (74, 76, 291, 290), (30, 32, 269, 268), (48, 50, 278, 277), (66, 68, 287, 286), (22, 24, 265, 264), (40, 42, 274, 273), (58, 60, 283, 282), (76, 78, 292, 291), (32, 34, 270, 269), (19, 22, 264, 263), (50, 52, 279, 278), (68, 70, 288, 287), (24, 26, 266, 265), (42, 44, 275, 274), (60, 62, 284, 283), (78, 80, 293, 292), (34, 36, 271, 270), (52, 54, 280, 279), (70, 72, 289, 288), (26, 28, 267, 266), (44, 46, 276, 275), (62, 64, 285, 284), (17, 19, 263, 262), (80, 82, 294, 293), (36, 38, 272, 271), (54, 56, 281, 280), (72, 74, 290, 289), (82, 84, 261, 294), (84, 228, 234, 233, 260), (246, 256, 258, 245), (246, 248, 247, 253, 257, 256), (486, 16, 295, 766), (257, 255, 297, 299), (16, 17, 262, 295), (260, 259, 301, 302), (258, 256, 298, 300), (300, 298, 304, 306), (259, 258, 300, 301), (256, 257, 299, 298), (84, 260, 302, 261), (302, 301, 307, 308), (261, 302, 308, 296), (301, 300, 306, 307), (299, 297, 303, 305), (298, 299, 305, 304), (306, 304, 311, 313), (307, 306, 313, 314), (304, 305, 312, 311), (296, 308, 315, 309), (305, 303, 310, 312), (308, 307, 314, 315), (314, 313, 320, 321), (312, 310, 317, 319), (309, 315, 322, 316), (315, 314, 321, 322), (311, 312, 319, 318), (313, 311, 318, 320), (319, 317, 324, 326), (316, 322, 329, 323), (322, 321, 328, 329), (318, 319, 326, 325), (320, 318, 325, 327), (321, 320, 327, 328), (323, 329, 336, 330), (329, 328, 335, 336), (325, 326, 333, 332), (327, 325, 332, 334), (328, 327, 334, 335), (326, 324, 331, 333), (330, 336, 344, 338), (336, 335, 343, 344), (332, 333, 341, 340), (334, 332, 340, 342), (335, 334, 342, 343), (333, 331, 339, 341), (342, 340, 347, 349), (343, 342, 349, 350), (341, 339, 346, 348), (338, 344, 351, 345), (344, 343, 350, 351), (340, 341, 348, 347), (350, 349, 356, 357), (348, 346, 353, 355), (345, 351, 358, 352), (351, 350, 357, 358), (347, 348, 355, 354), (349, 347, 354, 356), (355, 353, 360, 362), (352, 358, 365, 359), (358, 357, 364, 365), (354, 355, 362, 361), (356, 354, 361, 363), (357, 356, 363, 364), (359, 365, 372, 366), (365, 364, 371, 372), (361, 362, 369, 368), (363, 361, 368, 370), (364, 363, 370, 371), (362, 360, 367, 369), (353, 346, 373, 374), (360, 353, 374, 367), (276, 277, 390, 389), (284, 285, 398, 397), (292, 293, 406, 405), (270, 271, 384, 383), (262, 263, 376, 375), (278, 279, 392, 391), (286, 287, 400, 399), (264, 265, 378, 377), (272, 273, 386, 385), (280, 281, 394, 393), (288, 289, 402, 401), (266, 267, 380, 379), (274, 275, 388, 387), (282, 283, 396, 395), (290, 291, 404, 403), (268, 269, 382, 381), (766, 295, 408, 879), (294, 261, 323, 407), (330, 338, 409, 410, 883, 879, 408, 375, 376, 377, 378, 379, 380, 381, 382, 383, 384, 385, 386, 387, 388, 389, 390, 391, 392, 393, 394, 395, 396, 397, 398, 399, 400, 401, 402, 403, 404, 405, 406, 407, 323), (352, 359, 413, 412), (345, 352, 412, 411), (411, 412, 415, 414), (412, 413, 366, 415), (254, 251, 418, 419), (883, 410, 409, 414, 417, 891), (255, 254, 419, 420), (251, 90, 939, 416, 418), (470, 471, 469, 472), (474, 471, 470, 473, 562, 475), (471, 477, 476, 469), (477, 479, 478, 476), (472, 482, 481, 470), (482, 486, 484, 481), (470, 483, 473), (470, 484, 485, 564, 483), (475, 560, 480, 479, 474), (561, 487, 480, 560), (570, 492, 490, 571), (579, 581, 494, 492, 570, 572, 578), (580, 496, 494, 581), (591, 498, 496, 580, 590), (592, 597, 500, 498, 591, 593), (596, 502, 500, 597), (602, 606, 504, 502, 596, 598, 603), (607, 610, 506, 504, 606), (611, 508, 506, 610), (615, 618, 510, 508, 611, 614), (619, 622, 512, 510, 618), (623, 514, 512, 622), (624, 628, 516, 514, 623, 625), (629, 518, 516, 628), (630, 635, 520, 518, 629, 631), (634, 522, 520, 635), (638, 524, 522, 634, 639), (645, 648, 526, 524, 638, 644), (649, 651, 528, 526, 648), (650, 530, 528, 651), (657, 660, 532, 530, 650, 656), (661, 663, 534, 532, 660), (662, 667, 536, 534, 663), (666, 538, 536, 667), (670, 540, 538, 666, 671), (674, 679, 542, 540, 670, 675), (678, 683, 544, 542, 679), (682, 546, 544, 683), (688, 693, 548, 546, 682, 689), (692, 550, 548, 693), (699, 701, 552, 550, 692, 698), (700, 705, 807, 554, 552, 701), (704, 555, 554, 807, 705), (711, 556, 555, 704, 710), (712, 718, 557, 556, 711, 713), (719, 558, 557, 718), (720, 559, 558, 719, 721), (563, 561, 560, 475, 562), (564, 485, 488, 565), (483, 564, 565, 563, 562, 473), (488, 567, 569, 489, 487, 561, 563, 565), (569, 568, 573, 571, 490, 489), (488, 491, 566, 567), (567, 566, 575, 568, 569), (572, 570, 571, 573), (574, 578, 572, 573, 568, 575), (491, 493, 576, 574, 575, 566), (493, 495, 584, 577, 576), (576, 577, 583, 579, 578, 574), (582, 590, 580, 581, 579, 583), (584, 585, 588, 582, 583, 577), (495, 497, 586, 585, 584), (497, 499, 587, 586), (586, 587, 595, 589, 588, 585), (589, 593, 591, 590, 582, 588), (594, 599, 592, 593, 589, 595), (499, 501, 600, 594, 595, 587), (598, 596, 597, 592, 599), (600, 601, 603, 598, 599, 594), (501, 503, 601, 600), (503, 505, 604, 602, 603, 601), (505, 507, 605, 604), (604, 605, 609, 607, 606, 602), (507, 509, 612, 608, 609, 605), (608, 614, 611, 610, 607, 609), (509, 511, 616, 613, 612), (612, 613, 615, 614, 608), (511, 513, 617, 616), (616, 617, 621, 619, 618, 615, 613), (513, 515, 620, 621, 617), (620, 625, 623, 622, 619, 621), (515, 517, 626, 624, 625, 620), (517, 519, 632, 627, 626), (626, 627, 631, 629, 628, 624), (632, 633, 637, 630, 631, 627), (519, 521, 633, 632), (636, 639, 634, 635, 630, 637), (521, 523, 640, 636, 637, 633), (640, 641, 644, 638, 639, 636), (523, 525, 642, 641, 640), (525, 527, 643, 642), (642, 643, 647, 645, 644, 641), (527, 529, 646, 647, 643), (646, 653, 649, 648, 645, 647), (652, 656, 650, 651, 649, 653), (529, 531, 654, 652, 653, 646), (531, 533, 655, 654), (654, 655, 659, 657, 656, 652), (533, 535, 658, 659, 655), (658, 665, 661, 660, 657, 659), (664, 669, 662, 663, 661, 665), (535, 537, 664, 665, 658), (668, 671, 666, 667, 662, 669), (537, 539, 672, 668, 669, 664), (672, 673, 675, 670, 671, 668), (539, 541, 676, 673, 672), (676, 677, 681, 674, 675, 673), (541, 543, 677, 676), (680, 685, 678, 679, 674, 681), (543, 545, 686, 680, 681, 677), (684, 689, 682, 683, 678, 685), (686, 687, 691, 684, 685, 680), (545, 547, 687, 686), (690, 695, 688, 689, 684, 691), (547, 549, 690, 691, 687), (694, 698, 692, 693, 688, 695), (549, 551, 696, 694, 695, 690), (696, 697, 703, 699, 698, 694), (702, 707, 700, 701, 699, 703), (702, 729, 728, 708, 706, 707), (706, 710, 704, 705, 700, 707), (708, 709, 713, 711, 710, 706), (714, 715, 717, 712, 713, 709), (708, 728, 727, 714, 709), (716, 721, 719, 718, 712, 717), (722, 723, 720, 721, 716), (724, 723, 722, 726), (497, 736, 737, 499), (515, 745, 746, 517), (533, 754, 755, 535), (551, 553, 697, 696), (507, 741, 742, 509), (525, 750, 751, 527), (543, 759, 760, 545), (499, 737, 738, 501), (517, 746, 747, 519), (535, 755, 756, 537), (491, 733, 734, 493), (509, 742, 743, 511), (527, 751, 752, 529), (545, 760, 761, 547), (501, 738, 739, 503), (488, 732, 733, 491), (519, 747, 748, 521), (537, 756, 757, 539), (493, 734, 735, 495), (511, 743, 744, 513), (529, 752, 753, 531), (547, 761, 762, 549), (503, 739, 740, 505), (521, 748, 749, 523), (539, 757, 758, 541), (495, 735, 736, 497), (513, 744, 745, 515), (531, 753, 754, 533), (485, 731, 732, 488), (549, 762, 763, 551), (505, 740, 741, 507), (523, 749, 750, 525), (541, 758, 759, 543), (551, 763, 730, 553), (553, 729, 702, 703, 697), (715, 714, 727, 725), (715, 725, 726, 722, 716, 717), (486, 766, 764, 484), (726, 769, 767, 724), (484, 764, 731, 485), (729, 772, 771, 728), (727, 770, 768, 725), (770, 776, 774, 768), (728, 771, 770, 727), (725, 768, 769, 726), (553, 730, 772, 729), (772, 778, 777, 771), (730, 765, 778, 772), (771, 777, 776, 770), (769, 775, 773, 767), (768, 774, 775, 769), (776, 783, 781, 774), (777, 784, 783, 776), (774, 781, 782, 775), (765, 779, 785, 778), (775, 782, 780, 773), (778, 785, 784, 777), (784, 791, 790, 783), (782, 789, 787, 780), (779, 786, 792, 785), (785, 792, 791, 784), (781, 788, 789, 782), (783, 790, 788, 781), (789, 796, 794, 787), (786, 793, 799, 792), (792, 799, 798, 791), (788, 795, 796, 789), (790, 797, 795, 788), (791, 798, 797, 790), (793, 800, 806, 799), (799, 806, 805, 798), (795, 802, 803, 796), (797, 804, 802, 795), (798, 805, 804, 797), (796, 803, 801, 794), (800, 808, 814, 806), (806, 814, 813, 805), (802, 810, 811, 803), (804, 812, 810, 802), (805, 813, 812, 804), (803, 811, 809, 801), (812, 819, 817, 810), (813, 820, 819, 812), (811, 818, 816, 809), (808, 815, 821, 814), (814, 821, 820, 813), (810, 817, 818, 811), (820, 827, 826, 819), (818, 825, 823, 816), (815, 822, 828, 821), (821, 828, 827, 820), (817, 824, 825, 818), (819, 826, 824, 817), (825, 832, 830, 823), (822, 829, 835, 828), (828, 835, 834, 827), (824, 831, 832, 825), (826, 833, 831, 824), (827, 834, 833, 826), (829, 836, 842, 835), (835, 842, 841, 834), (831, 838, 839, 832), (833, 840, 838, 831), (834, 841, 840, 833), (832, 839, 837, 830), (823, 844, 843, 816), (830, 837, 844, 823), (745, 859, 860, 746), (753, 867, 868, 754), (761, 875, 876, 762), (739, 853, 854, 740), (731, 845, 846, 732), (747, 861, 862, 748), (755, 869, 870, 756), (733, 847, 848, 734), (741, 855, 856, 742), (749, 863, 864, 750), (757, 871, 872, 758), (735, 849, 850, 736), (743, 857, 858, 744), (751, 865, 866, 752), (759, 873, 874, 760), (737, 851, 852, 738), (766, 879, 878, 764), (763, 877, 793, 730), (800, 793, 877, 876, 875, 874, 873, 872, 871, 870, 869, 868, 867, 866, 865, 864, 863, 862, 861, 860, 859, 858, 857, 856, 855, 854, 853, 852, 851, 850, 849, 848, 847, 846, 845, 878, 879, 883, 882, 880, 808), (822, 885, 886, 829), (815, 884, 885, 822), (884, 887, 888, 885), (885, 888, 836, 886), (723, 893, 892, 720), (883, 891, 890, 887, 880, 882), (724, 894, 893, 723), (720, 892, 889, 559), (940, 938, 941, 942), (938, 940, 944, 943), (943, 944, 946, 945), (946, 944, 947, 948), (948, 947, 949, 950), (949, 947, 953, 951, 952), (937, 416, 939, 90, 938, 940, 951), (951, 953, 958, 957), (947, 944, 955, 956), (951, 940, 954, 957), (953, 947, 956, 958), (944, 940, 954, 955), (954, 957, 958, 956, 955), (948, 950, 962, 961), (946, 948, 961, 960), (945, 946, 960, 959), (961, 962, 964, 963), (963, 964, 966, 965), (963, 965, 968, 967), (969, 967, 968, 559), (959, 960, 967, 969), (961, 963, 972, 971), (967, 960, 970, 973), (963, 967, 973, 972), (960, 961, 971, 970), (971, 972, 973, 970), (894, 420, 416, 889)])
me_plane.polygons.foreach_set('material_index', [0, 0, 0, 0, 0, 0, 0, 0, 0, 0, 0, 0, 0, 0, 0, 0, 0, 0, 0, 0, 0, 0, 0, 0, 0, 0, 0, 0, 0, 0, 0, 0, 0, 0, 0, 0, 0, 0, 0, 0, 0, 0, 0, 0, 0, 0, 0, 0, 0, 0, 0, 0, 0, 0, 0, 0, 0, 0, 0, 0, 0, 0, 0, 0, 0, 0, 0, 0, 0, 0, 0, 0, 0, 0, 0, 0, 0, 0, 0, 0, 0, 0, 0, 0, 0, 0, 0, 0, 0, 0, 0, 0, 0, 0, 0, 0, 0, 0, 0, 0, 0, 0, 0, 0, 0, 0, 0, 0, 0, 0, 0, 0, 0, 0, 0, 0, 0, 0, 0, 0, 0, 0, 0, 0, 0, 0, 0, 0, 0, 0, 0, 0, 0, 0, 0, 0, 0, 0, 0, 0, 0, 0, 0, 0, 0, 0, 0, 0, 0, 0, 0, 0, 0, 0, 0, 0, 0, 0, 0, 0, 0, 0, 0, 0, 0, 0, 0, 0, 0, 0, 0, 0, 0, 0, 0, 0, 0, 0, 0, 0, 0, 0, 0, 0, 0, 0, 0, 0, 0, 0, 0, 0, 0, 0, 0, 0, 0, 0, 0, 0, 0, 0, 0, 0, 0, 0, 0, 0, 0, 0, 0, 0, 0, 0, 0, 0, 0, 0, 0, 0, 0, 0, 0, 0, 0, 0, 0, 0, 0, 0, 0, 0, 0, 0, 0, 0, 0, 0, 0, 0, 0, 0, 0, 0, 0, 0, 0, 0, 0, 0, 0, 0, 0, 0, 0, 0, 0, 2, 1, 2, 2, 0, 0, 0, 0, 0, 0, 0, 0, 0, 0, 0, 0, 0, 0, 0, 0, 0, 0, 0, 0, 0, 0, 0, 0, 0, 0, 0, 0, 0, 0, 0, 0, 0, 0, 0, 0, 0, 0, 0, 0, 0, 0, 0, 0, 0, 0, 0, 0, 0, 0, 0, 0, 0, 0, 0, 0, 0, 0, 0, 0, 0, 0, 0, 0, 0, 0, 0, 0, 0, 0, 0, 0, 0, 0, 0, 0, 0, 0, 0, 0, 0, 0, 0, 0, 0, 0, 0, 0, 0, 0, 0, 0, 0, 0, 0, 0, 0, 0, 0, 0, 0, 0, 0, 0, 0, 0, 0, 0, 0, 0, 0, 0, 0, 0, 0, 0, 0, 0, 0, 0, 0, 0, 0, 0, 0, 0, 0, 0, 0, 0, 0, 0, 0, 0, 0, 0, 0, 0, 0, 0, 0, 0, 0, 0, 0, 0, 0, 0, 0, 0, 0, 0, 0, 0, 0, 0, 0, 0, 0, 0, 0, 0, 0, 0, 0, 0, 0, 0, 0, 0, 0, 0, 0, 0, 0, 0, 0, 0, 0, 0, 0, 0, 0, 0, 0, 0, 0, 0, 0, 0, 0, 0, 0, 0, 0, 0, 0, 0, 0, 0, 0, 0, 0, 0, 0, 0, 0, 0, 0, 0, 0, 0, 0, 0, 0, 0, 0, 0, 0, 0, 0, 0, 0, 0, 0, 0, 0, 0, 0, 0, 0, 0, 0, 0, 0, 0, 0, 0, 0, 0, 0, 0, 0, 0, 0, 0, 0, 0, 0, 0, 0, 0, 0, 0, 0, 0, 0, 3, 1, 3, 3, 0, 0, 0, 0, 0, 0, 0, 0, 0, 0, 0, 0, 5, 0, 4, 0, 0, 0, 0, 0, 0, 0, 0, 0, 0, 5, 6])
_uv = me_plane.uv_layers.new(name='UVMap')
_uv.uv.foreach_set('vector', [0.8573, 0.7723, 0.858, 0.7766, 0.6149, 0.7764, 0.6144, 0.7722, 0.5846, 0.7722, 0.5846, 0.7702, 0.6162, 0.77, 0.8583, 0.7687, 0.8573, 0.7723, 0.6144, 0.7722, 0.6144, 0.7722, 0.6149, 0.7764, 0.6149, 0.7764, 0.6144, 0.7722, 0.6144, 0.7722, 0.6149, 0.7764, 0.4483, 0.7765, 0.4478, 0.7723, 0.858, 0.7766, 0.8573, 0.7723, 0.9587, 0.7722, 0.9574, 0.7764, 0.9574, 0.7764, 0.9587, 0.7722, 0.9994, 0.7722, 0.9998, 0.7764, 0.8573, 0.7723, 0.8583, 0.7687, 0.8583, 0.7687, 0.8573, 0.7723, 0.8583, 0.7687, 0.9075, 0.768, 0.9652, 0.7661, 0.9651, 0.7689, 0.5846, 0.7702, 0.5846, 0.7722, 0.5212, 0.7729, 0.5213, 0.7708, 0.5542, 0.7705, 0.5547, 0.7681, 0.5542, 0.7705, 0.5213, 0.7708, 0.5213, 0.768, 0.5423, 0.7608, 0.5427, 0.7637, 0.5213, 0.764, 0.5212, 0.7611, 0.6636, 0.7556, 0.6636, 0.759, 0.6058, 0.7599, 0.5423, 0.7608, 0.5212, 0.7611, 0.5212, 0.7574, 0.5787, 0.7567, 0.5781, 0.7527, 0.5787, 0.7567, 0.5212, 0.7574, 0.5212, 0.7534, 0.6104, 0.7481, 0.6108, 0.7523, 0.5781, 0.7527, 0.5212, 0.7534, 0.5211, 0.749, 0.6487, 0.7432, 0.6489, 0.7478, 0.6104, 0.7481, 0.5211, 0.749, 0.5211, 0.7443, 0.5978, 0.7435, 0.5981, 0.7386, 0.5978, 0.7435, 0.5211, 0.7443, 0.5211, 0.7391, 0.8544, 0.7311, 0.8538, 0.7365, 0.744, 0.7378, 0.5981, 0.7386, 0.5211, 0.7391, 0.521, 0.7336, 0.7281, 0.7327, 0.7282, 0.7284, 0.7281, 0.7327, 0.521, 0.7336, 0.521, 0.7294, 0.6493, 0.7288, 0.6492, 0.7239, 0.6493, 0.7288, 0.521, 0.7294, 0.521, 0.7246, 0.7456, 0.7191, 0.7459, 0.7232, 0.6492, 0.7239, 0.521, 0.7246, 0.521, 0.7205, 0.7103, 0.7193, 0.7104, 0.7143, 0.7103, 0.7193, 0.521, 0.7205, 0.5209, 0.7154, 0.6852, 0.7144, 0.6851, 0.7107, 0.6852, 0.7144, 0.5209, 0.7154, 0.5209, 0.7116, 0.7512, 0.7048, 0.7511, 0.7102, 0.6851, 0.7107, 0.5209, 0.7116, 0.5209, 0.7061, 0.6449, 0.7055, 0.6448, 0.6983, 0.6449, 0.7055, 0.5209, 0.7061, 0.5208, 0.6991, 0.6811, 0.6919, 0.6795, 0.698, 0.6448, 0.6983, 0.5208, 0.6991, 0.5208, 0.6931, 0.5478, 0.693, 0.5474, 0.686, 0.5478, 0.693, 0.5208, 0.6931, 0.5207, 0.6862, 0.6417, 0.6786, 0.6414, 0.6854, 0.5474, 0.686, 0.5207, 0.6862, 0.5207, 0.6794, 0.7088, 0.6713, 0.7079, 0.6781, 0.6417, 0.6786, 0.5207, 0.6794, 0.5206, 0.6701, 0.6141, 0.6719, 0.614, 0.6649, 0.6141, 0.6719, 0.5206, 0.6701, 0.5206, 0.6655, 0.5578, 0.6657, 0.5584, 0.6582, 0.5578, 0.6657, 0.5206, 0.6655, 0.5205, 0.6573, 0.6901, 0.6496, 0.6897, 0.6563, 0.5584, 0.6582, 0.5205, 0.6573, 0.5205, 0.6505, 0.6486, 0.6498, 0.649, 0.6441, 0.6486, 0.6498, 0.5205, 0.6505, 0.5205, 0.6448, 0.6242, 0.6442, 0.6245, 0.6388, 0.6242, 0.6442, 0.5205, 0.6448, 0.5205, 0.6393, 0.5788, 0.639, 0.5798, 0.6335, 0.5788, 0.639, 0.5205, 0.6393, 0.5205, 0.6337, 0.6471, 0.6273, 0.6478, 0.6332, 0.5798, 0.6335, 0.5205, 0.6337, 0.5204, 0.6277, 0.6856, 0.6203, 0.6854, 0.6272, 0.6471, 0.6273, 0.5204, 0.6277, 0.5204, 0.6207, 0.6277, 0.6204, 0.6283, 0.6146, 0.6277, 0.6204, 0.5204, 0.6207, 0.5204, 0.6149, 0.5534, 0.6148, 0.5536, 0.6091, 0.5534, 0.6148, 0.5204, 0.6149, 0.5204, 0.6092, 0.6746, 0.6036, 0.6757, 0.6089, 0.5536, 0.6091, 0.5204, 0.6092, 0.5204, 0.6038, 0.5942, 0.6037, 0.5935, 0.5982, 0.5942, 0.6037, 0.5204, 0.6038, 0.5204, 0.5983, 0.7005, 0.5926, 0.7, 0.598, 0.5935, 0.5982, 0.5204, 0.5983, 0.5204, 0.5928, 0.6538, 0.5926, 0.654, 0.5868, 0.6538, 0.5926, 0.5204, 0.5928, 0.5204, 0.5869, 0.5287, 0.5869, 0.5329, 0.5869, 0.5337, 0.581, 0.5329, 0.5869, 0.5287, 0.5869, 0.5204, 0.5869, 0.5204, 0.581, 0.6126, 0.5745, 0.6126, 0.5809, 0.5337, 0.581, 0.5204, 0.581, 0.5204, 0.5746, 0.6834, 0.5675, 0.6846, 0.5745, 0.6126, 0.5745, 0.5204, 0.5746, 0.5204, 0.5676, 0.5968, 0.5675, 0.5977, 0.5616, 0.5968, 0.5675, 0.5204, 0.5676, 0.5204, 0.5616, 0.6872, 0.5536, 0.6865, 0.5616, 0.5977, 0.5616, 0.5204, 0.5616, 0.5204, 0.5536, 0.617, 0.7673, 0.6162, 0.77, 0.5846, 0.7702, 0.5542, 0.7705, 0.5547, 0.7681, 0.9075, 0.768, 0.9073, 0.7643, 0.965, 0.7629, 0.9652, 0.7661, 0.8583, 0.7687, 0.8583, 0.7687, 0.6162, 0.77, 0.617, 0.7673, 0.9073, 0.7643, 0.9075, 0.768, 0.965, 0.7629, 0.9073, 0.7643, 0.617, 0.7673, 0.5547, 0.7681, 0.5213, 0.768, 0.5213, 0.7674, 0.6945, 0.7646, 0.8578, 0.7638, 0.6945, 0.7646, 0.5213, 0.7674, 0.5213, 0.764, 0.5427, 0.7637, 0.6055, 0.7628, 0.6943, 0.7615, 0.965, 0.7629, 0.8578, 0.7638, 0.8579, 0.7605, 0.9653, 0.7594, 0.8578, 0.7638, 0.6945, 0.7646, 0.6943, 0.7615, 0.755, 0.7612, 0.8579, 0.7605, 0.6058, 0.7599, 0.6055, 0.7628, 0.5427, 0.7637, 0.5423, 0.7608, 0.7552, 0.7585, 0.755, 0.7612, 0.6943, 0.7615, 0.6055, 0.7628, 0.6058, 0.7599, 0.6636, 0.759, 0.9653, 0.7594, 0.8579, 0.7605, 0.755, 0.7612, 0.7552, 0.7585, 0.8197, 0.7582, 0.9652, 0.7564, 0.9652, 0.7564, 0.8197, 0.7582, 0.8199, 0.7547, 0.8762, 0.7539, 0.9652, 0.7529, 0.8197, 0.7582, 0.7552, 0.7585, 0.6636, 0.759, 0.6636, 0.7556, 0.7006, 0.7554, 0.8199, 0.7547, 0.7005, 0.7517, 0.7006, 0.7554, 0.6636, 0.7556, 0.5787, 0.7567, 0.5781, 0.7527, 0.6108, 0.7523, 0.8762, 0.7539, 0.8199, 0.7547, 0.7006, 0.7554, 0.7005, 0.7517, 0.7723, 0.7513, 0.8761, 0.75, 0.9652, 0.7529, 0.8762, 0.7539, 0.8761, 0.75, 0.9208, 0.7495, 0.9651, 0.749, 0.9651, 0.749, 0.9208, 0.7495, 0.9207, 0.7452, 0.9651, 0.7447, 0.9208, 0.7495, 0.8761, 0.75, 0.7723, 0.7513, 0.772, 0.7471, 0.828, 0.7464, 0.9207, 0.7452, 0.772, 0.7471, 0.7723, 0.7513, 0.7005, 0.7517, 0.6108, 0.7523, 0.6104, 0.7481, 0.6489, 0.7478, 0.8273, 0.7418, 0.828, 0.7464, 0.772, 0.7471, 0.6489, 0.7478, 0.6487, 0.7432, 0.7445, 0.7428, 0.9651, 0.7447, 0.9207, 0.7452, 0.828, 0.7464, 0.8273, 0.7418, 0.8945, 0.7409, 0.965, 0.7401, 0.744, 0.7378, 0.7445, 0.7428, 0.6487, 0.7432, 0.5978, 0.7435, 0.5981, 0.7386, 0.8945, 0.7409, 0.8273, 0.7418, 0.7445, 0.7428, 0.744, 0.7378, 0.8538, 0.7365, 0.8943, 0.736, 0.965, 0.7401, 0.8945, 0.7409, 0.8943, 0.736, 0.965, 0.7351, 0.965, 0.7351, 0.8943, 0.736, 0.8538, 0.7365, 0.8544, 0.7311, 0.9123, 0.7305, 0.9649, 0.7298, 0.9649, 0.7298, 0.9123, 0.7305, 0.9119, 0.7262, 0.9648, 0.7256, 0.9123, 0.7305, 0.8544, 0.7311, 0.7281, 0.7327, 0.7282, 0.7284, 0.8115, 0.7274, 0.9119, 0.7262, 0.9648, 0.7256, 0.9119, 0.7262, 0.8115, 0.7274, 0.8113, 0.7224, 0.8726, 0.7217, 0.9648, 0.7207, 0.8113, 0.7224, 0.8115, 0.7274, 0.7282, 0.7284, 0.6493, 0.7288, 0.6492, 0.7239, 0.7459, 0.7232, 0.9648, 0.7207, 0.8726, 0.7217, 0.8726, 0.7176, 0.932, 0.7169, 0.9647, 0.7165, 0.8726, 0.7217, 0.8113, 0.7224, 0.7459, 0.7232, 0.7456, 0.7191, 0.8726, 0.7176, 0.9647, 0.7165, 0.932, 0.7169, 0.9312, 0.7118, 0.9647, 0.7114, 0.932, 0.7169, 0.8726, 0.7176, 0.7456, 0.7191, 0.7103, 0.7193, 0.7104, 0.7143, 0.9011, 0.7121, 0.9312, 0.7118, 0.9647, 0.7114, 0.9312, 0.7118, 0.9011, 0.7121, 0.9013, 0.7084, 0.9647, 0.7077, 0.9013, 0.7084, 0.9011, 0.7121, 0.7104, 0.7143, 0.6852, 0.7144, 0.6851, 0.7107, 0.7511, 0.7102, 0.9647, 0.7077, 0.9013, 0.7084, 0.7511, 0.7102, 0.7512, 0.7048, 0.7763, 0.7043, 0.9646, 0.7022, 0.9646, 0.7022, 0.7763, 0.7043, 0.776, 0.697, 0.8409, 0.6966, 0.9646, 0.6953, 0.7763, 0.7043, 0.7512, 0.7048, 0.6449, 0.7055, 0.6448, 0.6983, 0.6795, 0.698, 0.776, 0.697, 0.8409, 0.6966, 0.776, 0.697, 0.6795, 0.698, 0.6811, 0.6919, 0.7485, 0.6912, 0.8416, 0.6907, 0.9646, 0.6953, 0.8409, 0.6966, 0.8416, 0.6907, 0.9646, 0.6896, 0.7494, 0.6845, 0.7485, 0.6912, 0.6811, 0.6919, 0.5478, 0.693, 0.5474, 0.686, 0.6414, 0.6854, 0.9646, 0.6896, 0.8416, 0.6907, 0.7485, 0.6912, 0.7494, 0.6845, 0.8552, 0.6839, 0.9646, 0.6829, 0.8552, 0.6839, 0.7494, 0.6845, 0.6414, 0.6854, 0.6417, 0.6786, 0.7079, 0.6781, 0.8561, 0.6773, 0.9646, 0.6829, 0.8552, 0.6839, 0.8561, 0.6773, 0.9045, 0.6769, 0.9646, 0.6765, 0.9646, 0.6765, 0.9045, 0.6769, 0.9054, 0.6703, 0.9645, 0.67, 0.9045, 0.6769, 0.8561, 0.6773, 0.7079, 0.6781, 0.7088, 0.6713, 0.8239, 0.6708, 0.9054, 0.6703, 0.9645, 0.67, 0.9054, 0.6703, 0.8239, 0.6708, 0.8237, 0.6634, 0.9645, 0.6627, 0.8237, 0.6634, 0.8239, 0.6708, 0.7088, 0.6713, 0.6141, 0.6719, 0.614, 0.6649, 0.7433, 0.6637, 0.7451, 0.6563, 0.7433, 0.6637, 0.614, 0.6649, 0.5578, 0.6657, 0.5584, 0.6582, 0.6897, 0.6563, 0.9645, 0.6627, 0.8237, 0.6634, 0.7433, 0.6637, 0.7451, 0.6563, 0.9385, 0.6555, 0.9645, 0.6554, 0.9645, 0.6554, 0.9385, 0.6555, 0.9388, 0.6491, 0.9644, 0.649, 0.9385, 0.6555, 0.7451, 0.6563, 0.6897, 0.6563, 0.6901, 0.6496, 0.8506, 0.6494, 0.9388, 0.6491, 0.9644, 0.649, 0.9388, 0.6491, 0.8506, 0.6494, 0.8518, 0.6438, 0.9644, 0.6435, 0.8518, 0.6438, 0.8506, 0.6494, 0.6901, 0.6496, 0.6486, 0.6498, 0.649, 0.6441, 0.8116, 0.6436, 0.8109, 0.6383, 0.8116, 0.6436, 0.649, 0.6441, 0.6242, 0.6442, 0.6245, 0.6388, 0.7602, 0.6383, 0.9644, 0.6435, 0.8518, 0.6438, 0.8116, 0.6436, 0.8109, 0.6383, 0.9643, 0.6383, 0.7615, 0.6328, 0.7602, 0.6383, 0.6245, 0.6388, 0.5788, 0.639, 0.5798, 0.6335, 0.6478, 0.6332, 0.9643, 0.6383, 0.8109, 0.6383, 0.7602, 0.6383, 0.7615, 0.6328, 0.8518, 0.6328, 0.9643, 0.6328, 0.8518, 0.6328, 0.7615, 0.6328, 0.6478, 0.6332, 0.6471, 0.6273, 0.6854, 0.6272, 0.852, 0.6269, 0.9643, 0.6328, 0.8518, 0.6328, 0.852, 0.6269, 0.9136, 0.6269, 0.9644, 0.627, 0.9136, 0.6269, 0.852, 0.6269, 0.6854, 0.6272, 0.6856, 0.6203, 0.8277, 0.62, 0.9144, 0.62, 0.9644, 0.627, 0.9136, 0.6269, 0.9144, 0.62, 0.9644, 0.62, 0.8286, 0.6143, 0.8277, 0.62, 0.6856, 0.6203, 0.6277, 0.6204, 0.6283, 0.6146, 0.7385, 0.6144, 0.9644, 0.62, 0.9144, 0.62, 0.8277, 0.62, 0.8286, 0.6143, 0.9379, 0.6142, 0.9644, 0.6143, 0.7393, 0.6088, 0.7385, 0.6144, 0.6283, 0.6146, 0.5534, 0.6148, 0.5536, 0.6091, 0.6757, 0.6089, 0.9379, 0.6142, 0.8286, 0.6143, 0.7385, 0.6144, 0.7393, 0.6088, 0.8756, 0.6086, 0.9381, 0.6086, 0.9644, 0.6143, 0.9379, 0.6142, 0.9381, 0.6086, 0.9644, 0.6086, 0.8748, 0.6033, 0.8756, 0.6086, 0.7393, 0.6088, 0.6757, 0.6089, 0.6746, 0.6036, 0.8322, 0.6034, 0.9644, 0.6086, 0.9381, 0.6086, 0.8756, 0.6086, 0.8748, 0.6033, 0.9644, 0.6033, 0.8322, 0.5979, 0.8322, 0.6034, 0.6746, 0.6036, 0.5942, 0.6037, 0.5935, 0.5982, 0.7, 0.598, 0.9644, 0.6033, 0.8748, 0.6033, 0.8322, 0.6034, 0.8322, 0.5979, 0.8888, 0.5978, 0.9644, 0.5978, 0.8888, 0.5978, 0.8322, 0.5979, 0.7, 0.598, 0.7005, 0.5926, 0.8595, 0.5924, 0.8888, 0.5924, 0.8602, 0.5866, 0.8595, 0.5924, 0.7005, 0.5926, 0.6538, 0.5926, 0.654, 0.5868, 0.7312, 0.5867, 0.8602, 0.5866, 0.7312, 0.5867, 0.731, 0.5808, 0.8238, 0.5808, 0.9515, 0.5807, 0.9565, 0.5866, 0.731, 0.5808, 0.7312, 0.5867, 0.654, 0.5868, 0.5329, 0.5869, 0.5337, 0.581, 0.6126, 0.5809, 0.8238, 0.5808, 0.731, 0.5808, 0.6126, 0.5809, 0.6126, 0.5745, 0.6846, 0.5745, 0.8261, 0.5744, 0.9036, 0.5744, 0.8261, 0.5744, 0.6846, 0.5745, 0.6834, 0.5675, 0.7921, 0.5674, 0.9047, 0.5674, 0.8238, 0.5808, 0.8261, 0.5744, 0.9036, 0.5744, 0.9461, 0.5745, 0.9515, 0.5807, 0.7945, 0.5615, 0.7921, 0.5674, 0.6834, 0.5675, 0.5968, 0.5675, 0.5977, 0.5616, 0.6865, 0.5616, 0.883, 0.5615, 0.7945, 0.5615, 0.6865, 0.5616, 0.6872, 0.5536, 0.8843, 0.5536, 0.9411, 0.5536, 0.9412, 0.5615, 0.883, 0.5615, 0.8843, 0.5536, 0.263, 0.5267, 0.2715, 0.5276, 0.2724, 0.5314, 0.2645, 0.5332, 0.2851, 0.5285, 0.2852, 0.5285, 0.2852, 0.5285, 0.2851, 0.5285, 0.2854, 0.5285, 0.2854, 0.5285, 0.2854, 0.5285, 0.2854, 0.5285, 0.9644, 0.5978, 0.8888, 0.5978, 0.8888, 0.5924, 0.9644, 0.5927, 0.2834, 0.5283, 0.2842, 0.5284, 0.2843, 0.5287, 0.2835, 0.5288, 0.2854, 0.5285, 0.2854, 0.5285, 0.2854, 0.5285, 0.2854, 0.5285, 0.2854, 0.5285, 0.2854, 0.5285, 0.2854, 0.5285, 0.2854, 0.5285, 0.2715, 0.5276, 0.2768, 0.5281, 0.2774, 0.5303, 0.2724, 0.5314, 0.2852, 0.5285, 0.2853, 0.5285, 0.2853, 0.5285, 0.2852, 0.5285, 0.2854, 0.5285, 0.2854, 0.5285, 0.2854, 0.5285, 0.2854, 0.5285, 0.2122, 0.5284, 0.2312, 0.5255, 0.237, 0.5405, 0.2212, 0.5463, 0.2842, 0.5284, 0.2846, 0.5284, 0.2847, 0.5286, 0.2843, 0.5287, 0.2854, 0.5285, 0.2854, 0.5285, 0.2854, 0.5285, 0.2854, 0.5285, 0.2854, 0.5285, 0.2854, 0.5285, 0.2854, 0.5285, 0.2854, 0.5285, 0.2768, 0.5281, 0.2802, 0.5282, 0.2805, 0.5295, 0.2774, 0.5303, 0.1853, 0.5367, 0.2122, 0.5284, 0.2212, 0.5463, 0.1986, 0.5567, 0.2853, 0.5285, 0.2853, 0.5285, 0.2853, 0.5285, 0.2853, 0.5285, 0.2854, 0.5285, 0.2854, 0.5285, 0.2854, 0.5285, 0.2854, 0.5285, 0.2312, 0.5255, 0.2499, 0.5255, 0.253, 0.5359, 0.237, 0.5405, 0.2846, 0.5284, 0.2849, 0.5284, 0.2849, 0.5286, 0.2847, 0.5286, 0.2854, 0.5285, 0.2854, 0.5285, 0.2854, 0.5285, 0.2854, 0.5285, 0.2854, 0.5285, 0.2854, 0.5285, 0.2854, 0.5285, 0.2854, 0.5285, 0.2802, 0.5282, 0.2823, 0.5283, 0.2825, 0.5291, 0.2805, 0.5295, 0.2853, 0.5285, 0.2853, 0.5285, 0.2853, 0.5285, 0.2853, 0.5285, 0.2854, 0.5285, 0.2854, 0.5285, 0.2854, 0.5285, 0.2854, 0.5285, 0.2499, 0.5255, 0.263, 0.5267, 0.2645, 0.5332, 0.253, 0.5359, 0.2849, 0.5284, 0.2851, 0.5285, 0.2851, 0.5285, 0.2849, 0.5286, 0.2854, 0.5285, 0.2854, 0.5285, 0.2854, 0.5285, 0.2854, 0.5285, 0.157, 0.5507, 0.1853, 0.5367, 0.1986, 0.5567, 0.1731, 0.571, 0.2854, 0.5285, 0.2854, 0.5285, 0.2854, 0.5285, 0.2854, 0.5285, 0.2823, 0.5283, 0.2834, 0.5283, 0.2835, 0.5288, 0.2825, 0.5291, 0.2853, 0.5285, 0.2854, 0.5285, 0.2854, 0.5285, 0.2853, 0.5285, 0.2854, 0.5285, 0.2854, 0.5285, 0.2854, 0.5285, 0.2854, 0.5285, 0.2854, 0.5285, 0.2854, 0.5285, 0.2854, 0.5285, 0.2854, 0.5285, 0.9644, 0.5927, 0.8888, 0.5924, 0.8595, 0.5924, 0.8602, 0.5866, 0.9565, 0.5866, 0.9047, 0.5674, 0.9429, 0.5674, 0.9461, 0.5745, 0.9036, 0.5744, 0.9047, 0.5674, 0.7921, 0.5674, 0.7945, 0.5615, 0.883, 0.5615, 0.9412, 0.5615, 0.9429, 0.5674, 0.1116, 0.5816, 0.1347, 0.5647, 0.1486, 0.5873, 0.1272, 0.6047, 0.2854, 0.5285, 0.2854, 0.5285, 0.2854, 0.5285, 0.2854, 0.5285, 0.1347, 0.5647, 0.157, 0.5507, 0.1731, 0.571, 0.1486, 0.5873, 0.2854, 0.5285, 0.2854, 0.5285, 0.2854, 0.5285, 0.2854, 0.5285, 0.2854, 0.5285, 0.2854, 0.5285, 0.2854, 0.5285, 0.2854, 0.5285, 0.2854, 0.5285, 0.2854, 0.5285, 0.2854, 0.5285, 0.2854, 0.5285, 0.2854, 0.5285, 0.2854, 0.5285, 0.2854, 0.5285, 0.2854, 0.5285, 0.2854, 0.5285, 0.2854, 0.5285, 0.2854, 0.5285, 0.2854, 0.5285, 0.2854, 0.5285, 0.2854, 0.5285, 0.2854, 0.5285, 0.2854, 0.5285, 0.2854, 0.5285, 0.2854, 0.5285, 0.2854, 0.5285, 0.2854, 0.5285, 0.2854, 0.5285, 0.2854, 0.5285, 0.2854, 0.5285, 0.2854, 0.5285, 0.2854, 0.5285, 0.2854, 0.5285, 0.2854, 0.5285, 0.2854, 0.5285, 0.2854, 0.5285, 0.2854, 0.5285, 0.2854, 0.5285, 0.2854, 0.5285, 0.2854, 0.5285, 0.2854, 0.5285, 0.2854, 0.5285, 0.2854, 0.5285, 0.2854, 0.5285, 0.2854, 0.5285, 0.2854, 0.5285, 0.2854, 0.5285, 0.2854, 0.5285, 0.2854, 0.5285, 0.2854, 0.5285, 0.2854, 0.5285, 0.2854, 0.5285, 0.2854, 0.5285, 0.2854, 0.5285, 0.2854, 0.5285, 0.2854, 0.5285, 0.2854, 0.5285, 0.2854, 0.5285, 0.2854, 0.5285, 0.2854, 0.5285, 0.2854, 0.5285, 0.2854, 0.5285, 0.2854, 0.5285, 0.2854, 0.5285, 0.2854, 0.5285, 0.2854, 0.5285, 0.2854, 0.5285, 0.2854, 0.5285, 0.2854, 0.5285, 0.2854, 0.5285, 0.2854, 0.5285, 0.2854, 0.5285, 0.2854, 0.5285, 0.2854, 0.5285, 0.2854, 0.5285, 0.2854, 0.5285, 0.2854, 0.5285, 0.2854, 0.5285, 0.2854, 0.5285, 0.2854, 0.5285, 0.2854, 0.5285, 0.2854, 0.5285, 0.2854, 0.5285, 0.2854, 0.5285, 0.2854, 0.5285, 0.2854, 0.5285, 0.2854, 0.5285, 0.2854, 0.5285, 0.2854, 0.5285, 0.2854, 0.5285, 0.2854, 0.5285, 0.2854, 0.5285, 0.2854, 0.5285, 0.2854, 0.5285, 0.2854, 0.5285, 0.2854, 0.5285, 0.2854, 0.5285, 0.2854, 0.5285, 0.2854, 0.5285, 0.2854, 0.5285, 0.2854, 0.5285, 0.2854, 0.5285, 0.2854, 0.5285, 0.2854, 0.5285, 0.2854, 0.5285, 0.2854, 0.5285, 0.2854, 0.5285, 0.2854, 0.5285, 0.2854, 0.5285, 0.2854, 0.5285, 0.2854, 0.5285, 0.2854, 0.5285, 0.2854, 0.5285, 0.2854, 0.5285, 0.2854, 0.5285, 0.2854, 0.5285, 0.2854, 0.5285, 0.2854, 0.5285, 0.2854, 0.5285, 0.2854, 0.5285, 0.2854, 0.5285, 0.2854, 0.5285, 0.2854, 0.5285, 0.2854, 0.5285, 0.2854, 0.5285, 0.2854, 0.5285, 0.2854, 0.5285, 0.2854, 0.5285, 0.2854, 0.5285, 0.2854, 0.5285, 0.2854, 0.5285, 0.2854, 0.5285, 0.2854, 0.5285, 0.2854, 0.5285, 0.2854, 0.5285, 0.2854, 0.5285, 0.2854, 0.5285, 0.2854, 0.5285, 0.2854, 0.5285, 0.2854, 0.5285, 0.2854, 0.5285, 0.2854, 0.5285, 0.2854, 0.5285, 0.2854, 0.5285, 0.2854, 0.5285, 0.2854, 0.5285, 0.2854, 0.5285, 0.2854, 0.5285, 0.2854, 0.5285, 0.2854, 0.5285, 0.2854, 0.5285, 0.2854, 0.5285, 0.2854, 0.5285, 0.2854, 0.5285, 0.2854, 0.5285, 0.2854, 0.5285, 0.2854, 0.5285, 0.2854, 0.5285, 0.2854, 0.5285, 0.2854, 0.5285, 0.2854, 0.5285, 0.2854, 0.5285, 0.2854, 0.5285, 0.2854, 0.5285, 0.2854, 0.5285, 0.2854, 0.5285, 0.2854, 0.5285, 0.2854, 0.5285, 0.2854, 0.5285, 0.2854, 0.5285, 0.2854, 0.5285, 0.2854, 0.5285, 0.2854, 0.5285, 0.2854, 0.5285, 0.2854, 0.5285, 0.2854, 0.5285, 0.2854, 0.5285, 0.2854, 0.5285, 0.2854, 0.5285, 0.2854, 0.5285, 0.2854, 0.5285, 0.2854, 0.5285, 0.2854, 0.5285, 0.2854, 0.5285, 0.2854, 0.5285, 0.2854, 0.5285, 0.2854, 0.5285, 0.2854, 0.5285, 0.2854, 0.5285, 0.2854, 0.5285, 0.2854, 0.5285, 0.2854, 0.5285, 0.2854, 0.5285, 0.2854, 0.5285, 0.2854, 0.5285, 0.2854, 0.5285, 0.2854, 0.5285, 0.2854, 0.5285, 0.2854, 0.5285, 0.2854, 0.5285, 0.2854, 0.5285, 0.2854, 0.5285, 0.2854, 0.5285, 0.2854, 0.5285, 0.2854, 0.5285, 0.2854, 0.5285, 0.2854, 0.5285, 0.2854, 0.5285, 0.2854, 0.5285, 0.2854, 0.5285, 0.2854, 0.5285, 0.2854, 0.5285, 0.2854, 0.5285, 0.2854, 0.5285, 0.2854, 0.5285, 0.2854, 0.5285, 0.2854, 0.5285, 0.2854, 0.5285, 0.2854, 0.5285, 0.2854, 0.5285, 0.2854, 0.5285, 0.2854, 0.5285, 0.2854, 0.5285, 0.2854, 0.5285, 0.2854, 0.5285, 0.2854, 0.5285, 0.2854, 0.5285, 0.2854, 0.5285, 0.2854, 0.5285, 0.2854, 0.5285, 0.2854, 0.5285, 0.2854, 0.5285, 0.2854, 0.5285, 0.2854, 0.5285, 0.2854, 0.5285, 0.2854, 0.5285, 0.2854, 0.5285, 0.2854, 0.5285, 0.2854, 0.5285, 0.2854, 0.5285, 0.2854, 0.5285, 0.2854, 0.5285, 0.2854, 0.5285, 0.2854, 0.5285, 0.2854, 0.5285, 0.2854, 0.5285, 0.2854, 0.5285, 0.2854, 0.5285, 0.2854, 0.5285, 0.2854, 0.5285, 0.2854, 0.5285, 0.2854, 0.5285, 0.2854, 0.5285, 0.2854, 0.5285, 0.2854, 0.5285, 0.2854, 0.5285, 0.2854, 0.5285, 0.2854, 0.5285, 0.2854, 0.5285, 0.2854, 0.5285, 0.2854, 0.5285, 0.2854, 0.5285, 0.2854, 0.5285, 0.2854, 0.5285, 0.2854, 0.5285, 0.2854, 0.5285, 0.2854, 0.5285, 0.2851, 0.5285, 0.2852, 0.5285, 0.2852, 0.5286, 0.2851, 0.5286, 0.2854, 0.5285, 0.2854, 0.5285, 0.2854, 0.5285, 0.2854, 0.5285, 0.2854, 0.5285, 0.2854, 0.5285, 0.2854, 0.5285, 0.2854, 0.5285, 0.2805, 0.5295, 0.2825, 0.5291, 0.2828, 0.5299, 0.2811, 0.5309, 0.1731, 0.571, 0.1986, 0.5567, 0.2107, 0.5776, 0.1867, 0.5944, 0.2853, 0.5285, 0.2853, 0.5285, 0.2853, 0.5285, 0.2853, 0.5285, 0.2854, 0.5285, 0.2854, 0.5285, 0.2854, 0.5285, 0.2854, 0.5285, 0.2212, 0.5463, 0.237, 0.5405, 0.2446, 0.5545, 0.2307, 0.5639, 0.2835, 0.5288, 0.2843, 0.5287, 0.2844, 0.529, 0.2837, 0.5294, 0.2853, 0.5285, 0.2854, 0.5285, 0.2854, 0.5285, 0.2853, 0.5285, 0.2854, 0.5285, 0.2854, 0.5285, 0.2854, 0.5285, 0.2854, 0.5285, 0.253, 0.5359, 0.2645, 0.5332, 0.2672, 0.5395, 0.2573, 0.546, 0.2847, 0.5286, 0.2849, 0.5286, 0.285, 0.5287, 0.2847, 0.5288, 0.2854, 0.5285, 0.2854, 0.5285, 0.2854, 0.5285, 0.2854, 0.5285, 0.2854, 0.5285, 0.2854, 0.5285, 0.2854, 0.5285, 0.2854, 0.5285, 0.2724, 0.5314, 0.2774, 0.5303, 0.2783, 0.5326, 0.2739, 0.5353, 0.1272, 0.6047, 0.1486, 0.5873, 0.1636, 0.6127, 0.1604, 0.6163, 0.2854, 0.5285, 0.2854, 0.5285, 0.2854, 0.5285, 0.2854, 0.5285, 0.2854, 0.5285, 0.2854, 0.5285, 0.2854, 0.5285, 0.1647, 0.6143, 0.1616, 0.6175, 0.1604, 0.6163, 0.1636, 0.6127, 0.1867, 0.5944, 0.2107, 0.5776, 0.2307, 0.5639, 0.2446, 0.5545, 0.2573, 0.546, 0.2672, 0.5395, 0.2739, 0.5353, 0.2783, 0.5326, 0.2811, 0.5309, 0.2828, 0.5299, 0.2837, 0.5294, 0.2844, 0.529, 0.2847, 0.5288, 0.285, 0.5287, 0.2851, 0.5286, 0.2852, 0.5286, 0.2853, 0.5285, 0.2853, 0.5285, 0.2853, 0.5285, 0.2854, 0.5285, 0.2854, 0.5285, 0.2854, 0.5285, 0.2854, 0.5285, 0.2854, 0.5285, 0.2854, 0.5285, 0.2854, 0.5285, 0.2854, 0.5285, 0.2854, 0.5285, 0.2854, 0.5285, 0.2854, 0.5285, 0.2854, 0.5285, 0.2854, 0.5285, 0.2854, 0.5285, 0.2854, 0.5285, 0.2854, 0.5285, 0.2854, 0.5285, 0.2854, 0.5285, 0.2854, 0.5285, 0.2854, 0.5285, 0.2854, 0.5285, 0.2854, 0.5285, 0.2854, 0.5285, 0.2854, 0.5285, 0.2854, 0.5285, 0.2854, 0.5285, 0.2854, 0.5285, 0.2854, 0.5285, 0.2854, 0.5285, 0.2854, 0.5285, 0.2854, 0.5285, 0.143, -0.01648, 0.8457, -0.02424, 0.8481, 0.993, 0.1505, 0.9892, 0.5181, -0.006335, 0.7628, 0.004495, 1.0, 0.004118, 0.9978, 0.9968, 0.5214, 1.003, 0.5095, 0.9881, 0.001581, -0.003399, 0.143, -0.01648, 0.1505, 0.9892, 0.001366, 0.9858, 0.8457, -0.02424, 1.005, -0.02031, 1.004, 0.08608, 0.9944, 0.9969, 0.8481, 0.993, 0.6665, 0.4104, 0.6664, 0.1671, 0.6707, 0.1676, 0.6707, 0.4111, 0.6669, 0.137, 0.6664, 0.1671, 0.6665, 0.4104, 0.6629, 0.4113, 0.6641, 0.1689, 0.6649, 0.1369, 0.6664, 0.1671, 0.6664, 0.167, 0.6707, 0.1675, 0.6707, 0.1676, 0.6664, 0.167, 0.6665, 0.0002432, 0.6708, 0.000748, 0.6707, 0.1675, 0.6707, 0.4111, 0.6706, 0.5106, 0.6664, 0.5119, 0.6665, 0.4104, 0.6706, 0.5106, 0.6705, 0.5531, 0.6664, 0.5527, 0.6664, 0.5119, 0.6665, 0.4104, 0.6629, 0.4114, 0.6629, 0.4113, 0.6665, 0.4104, 0.6631, 0.5181, 0.6604, 0.5182, 0.6622, 0.4606, 0.6629, 0.4114, 0.6649, 0.1369, 0.6655, 0.1071, 0.6661, 0.07453, 0.6682, 0.07446, 0.6669, 0.137, 0.6632, 0.1076, 0.6631, 0.07447, 0.6661, 0.07453, 0.6655, 0.1071, 0.6549, 0.09547, 0.6552, 0.07441, 0.6581, 0.07443, 0.6578, 0.09585, 0.6498, 0.2166, 0.6508, 0.1318, 0.6515, 0.07438, 0.6552, 0.07441, 0.6549, 0.09547, 0.654, 0.1589, 0.6532, 0.2166, 0.6469, 0.1312, 0.6475, 0.07435, 0.6515, 0.07438, 0.6508, 0.1318, 0.6422, 0.1635, 0.6431, 0.07432, 0.6475, 0.07435, 0.6469, 0.1312, 0.6464, 0.1638, 0.6374, 0.2018, 0.6377, 0.1509, 0.6384, 0.07429, 0.6431, 0.07432, 0.6422, 0.1635, 0.6419, 0.2019, 0.6327, 0.1512, 0.6333, 0.07426, 0.6384, 0.07429, 0.6377, 0.1509, 0.6253, 0.4074, 0.6268, 0.2811, 0.6278, 0.07423, 0.6333, 0.07426, 0.6327, 0.1512, 0.632, 0.297, 0.6307, 0.4068, 0.6225, 0.2812, 0.6229, 0.2024, 0.6235, 0.07421, 0.6278, 0.07423, 0.6268, 0.2811, 0.618, 0.2023, 0.6187, 0.07418, 0.6235, 0.07421, 0.6229, 0.2024, 0.6133, 0.2987, 0.6135, 0.2634, 0.6146, 0.07415, 0.6187, 0.07418, 0.618, 0.2023, 0.6174, 0.2989, 0.6085, 0.2635, 0.6086, 0.2383, 0.6095, 0.07411, 0.6146, 0.07415, 0.6135, 0.2634, 0.6049, 0.2382, 0.6058, 0.07409, 0.6095, 0.07411, 0.6086, 0.2383, 0.599, 0.3043, 0.5996, 0.198, 0.6003, 0.07405, 0.6058, 0.07409, 0.6049, 0.2382, 0.6044, 0.3041, 0.5925, 0.1979, 0.5933, 0.07401, 0.6003, 0.07405, 0.5996, 0.198, 0.5861, 0.2342, 0.5872, 0.1009, 0.5873, 0.07397, 0.5933, 0.07401, 0.5925, 0.1979, 0.5922, 0.2326, 0.5802, 0.1006, 0.5804, 0.07392, 0.5873, 0.07397, 0.5872, 0.1009, 0.5728, 0.1948, 0.5736, 0.07386, 0.5804, 0.07392, 0.5802, 0.1006, 0.5796, 0.1945, 0.5655, 0.2619, 0.5661, 0.1672, 0.5642, 0.0738, 0.5736, 0.07386, 0.5728, 0.1948, 0.5723, 0.261, 0.5591, 0.1671, 0.5599, 0.111, 0.5597, 0.07374, 0.5642, 0.0738, 0.5661, 0.1672, 0.5524, 0.1116, 0.5514, 0.07373, 0.5597, 0.07374, 0.5599, 0.111, 0.5438, 0.2432, 0.544, 0.2018, 0.5447, 0.0737, 0.5514, 0.07373, 0.5524, 0.1116, 0.5505, 0.2428, 0.5383, 0.2021, 0.5384, 0.1773, 0.5389, 0.07369, 0.5447, 0.0737, 0.544, 0.2018, 0.533, 0.1776, 0.5332, 0.132, 0.5335, 0.07367, 0.5389, 0.07369, 0.5384, 0.1773, 0.5277, 0.133, 0.5279, 0.07365, 0.5335, 0.07367, 0.5332, 0.132, 0.5216, 0.2002, 0.5219, 0.07364, 0.5279, 0.07365, 0.5277, 0.133, 0.5274, 0.2009, 0.5145, 0.2387, 0.5146, 0.1808, 0.5149, 0.07363, 0.5219, 0.07364, 0.5216, 0.2002, 0.5214, 0.2386, 0.5088, 0.1815, 0.509, 0.1066, 0.5091, 0.07363, 0.5149, 0.07363, 0.5146, 0.1808, 0.5033, 0.1068, 0.5034, 0.07362, 0.5091, 0.07363, 0.509, 0.1066, 0.4978, 0.2277, 0.4979, 0.1474, 0.498, 0.07362, 0.5034, 0.07362, 0.5033, 0.1068, 0.5031, 0.2288, 0.4924, 0.1466, 0.4925, 0.07361, 0.498, 0.07362, 0.4979, 0.1474, 0.4868, 0.2536, 0.4869, 0.2069, 0.487, 0.07361, 0.4925, 0.07361, 0.4924, 0.1466, 0.4923, 0.2531, 0.481, 0.2072, 0.4811, 0.08612, 0.4811, 0.08191, 0.4812, 0.07361, 0.487, 0.07361, 0.4869, 0.2069, 0.4752, 0.08687, 0.4752, 0.07361, 0.4812, 0.07361, 0.4811, 0.08191, 0.4811, 0.08612, 0.4687, 0.1658, 0.4688, 0.0736, 0.4752, 0.07361, 0.4752, 0.08687, 0.4751, 0.1658, 0.4617, 0.2366, 0.4618, 0.1499, 0.4618, 0.0736, 0.4688, 0.0736, 0.4687, 0.1658, 0.4687, 0.2377, 0.4558, 0.1509, 0.4558, 0.0736, 0.4618, 0.0736, 0.4618, 0.1499, 0.4478, 0.2403, 0.4478, 0.0736, 0.4558, 0.0736, 0.4558, 0.1509, 0.4558, 0.2396, 0.6615, 0.1697, 0.6632, 0.1076, 0.6655, 0.1071, 0.6649, 0.1369, 0.6641, 0.1689, 0.6622, 0.4606, 0.6604, 0.5182, 0.6571, 0.518, 0.6585, 0.4603, 0.6629, 0.4114, 0.6622, 0.4606, 0.6585, 0.4603, 0.6615, 0.1697, 0.6641, 0.1689, 0.6629, 0.4113, 0.6571, 0.518, 0.658, 0.4108, 0.6587, 0.2474, 0.6615, 0.07447, 0.6631, 0.07447, 0.6632, 0.1076, 0.6615, 0.1697, 0.6585, 0.4603, 0.6587, 0.2474, 0.6557, 0.2473, 0.6569, 0.1586, 0.6578, 0.09585, 0.6581, 0.07443, 0.6615, 0.07447, 0.6571, 0.518, 0.6536, 0.5183, 0.6547, 0.4109, 0.658, 0.4108, 0.658, 0.4108, 0.6547, 0.4109, 0.6553, 0.3079, 0.6557, 0.2473, 0.6587, 0.2474, 0.654, 0.1589, 0.6549, 0.09547, 0.6578, 0.09585, 0.6569, 0.1586, 0.6527, 0.3082, 0.6532, 0.2166, 0.654, 0.1589, 0.6569, 0.1586, 0.6557, 0.2473, 0.6553, 0.3079, 0.6536, 0.5183, 0.6506, 0.5182, 0.6524, 0.3727, 0.6527, 0.3082, 0.6553, 0.3079, 0.6547, 0.4109, 0.6506, 0.5182, 0.6471, 0.5182, 0.6481, 0.4292, 0.6489, 0.3729, 0.6524, 0.3727, 0.6524, 0.3727, 0.6489, 0.3729, 0.6496, 0.2536, 0.6498, 0.2166, 0.6532, 0.2166, 0.6527, 0.3082, 0.6458, 0.2535, 0.6464, 0.1638, 0.6469, 0.1312, 0.6508, 0.1318, 0.6498, 0.2166, 0.6496, 0.2536, 0.6481, 0.4292, 0.6442, 0.4291, 0.6455, 0.3253, 0.6458, 0.2535, 0.6496, 0.2536, 0.6489, 0.3729, 0.6471, 0.5182, 0.6432, 0.5181, 0.6437, 0.4738, 0.6442, 0.4291, 0.6481, 0.4292, 0.6432, 0.5181, 0.6389, 0.5181, 0.6394, 0.4737, 0.6437, 0.4738, 0.6437, 0.4738, 0.6394, 0.4737, 0.6406, 0.3809, 0.6413, 0.325, 0.6455, 0.3253, 0.6442, 0.4291, 0.6413, 0.325, 0.6419, 0.2019, 0.6422, 0.1635, 0.6464, 0.1638, 0.6458, 0.2535, 0.6455, 0.3253, 0.636, 0.3803, 0.637, 0.2975, 0.6374, 0.2018, 0.6419, 0.2019, 0.6413, 0.325, 0.6406, 0.3809, 0.6389, 0.5181, 0.6343, 0.518, 0.6352, 0.4475, 0.636, 0.3803, 0.6406, 0.3809, 0.6394, 0.4737, 0.632, 0.297, 0.6327, 0.1512, 0.6377, 0.1509, 0.6374, 0.2018, 0.637, 0.2975, 0.6352, 0.4475, 0.6302, 0.4473, 0.6307, 0.4068, 0.632, 0.297, 0.637, 0.2975, 0.636, 0.3803, 0.6343, 0.518, 0.6294, 0.5179, 0.6302, 0.4473, 0.6352, 0.4475, 0.6294, 0.5179, 0.6241, 0.5179, 0.6247, 0.4653, 0.6253, 0.4074, 0.6307, 0.4068, 0.6302, 0.4473, 0.6241, 0.5179, 0.6198, 0.5178, 0.6204, 0.4648, 0.6247, 0.4653, 0.6247, 0.4653, 0.6204, 0.4648, 0.6215, 0.3645, 0.6225, 0.2812, 0.6268, 0.2811, 0.6253, 0.4074, 0.6198, 0.5178, 0.6149, 0.5178, 0.6159, 0.4256, 0.6166, 0.3643, 0.6215, 0.3645, 0.6204, 0.4648, 0.6166, 0.3643, 0.6174, 0.2989, 0.618, 0.2023, 0.6229, 0.2024, 0.6225, 0.2812, 0.6215, 0.3645, 0.6149, 0.5178, 0.6107, 0.5177, 0.6111, 0.485, 0.6118, 0.4256, 0.6159, 0.4256, 0.6159, 0.4256, 0.6118, 0.4256, 0.6133, 0.2987, 0.6174, 0.2989, 0.6166, 0.3643, 0.6107, 0.5177, 0.6056, 0.5177, 0.606, 0.4842, 0.6111, 0.485, 0.6111, 0.485, 0.606, 0.4842, 0.6063, 0.4541, 0.6085, 0.2635, 0.6135, 0.2634, 0.6133, 0.2987, 0.6118, 0.4256, 0.6056, 0.5177, 0.6019, 0.5177, 0.6026, 0.4543, 0.6063, 0.4541, 0.606, 0.4842, 0.6026, 0.4543, 0.6044, 0.3041, 0.6049, 0.2382, 0.6086, 0.2383, 0.6085, 0.2635, 0.6063, 0.4541, 0.6019, 0.5177, 0.5964, 0.5176, 0.5985, 0.3293, 0.599, 0.3043, 0.6044, 0.3041, 0.6026, 0.4543, 0.5964, 0.5176, 0.5895, 0.5176, 0.5908, 0.3939, 0.5912, 0.329, 0.5985, 0.3293, 0.5985, 0.3293, 0.5912, 0.329, 0.5922, 0.2326, 0.5925, 0.1979, 0.5996, 0.198, 0.599, 0.3043, 0.5908, 0.3939, 0.5849, 0.3947, 0.5854, 0.3016, 0.5861, 0.2342, 0.5922, 0.2326, 0.5912, 0.329, 0.5895, 0.5176, 0.5838, 0.5176, 0.5849, 0.3947, 0.5908, 0.3939, 0.5787, 0.3025, 0.5796, 0.1945, 0.5802, 0.1006, 0.5872, 0.1009, 0.5861, 0.2342, 0.5854, 0.3016, 0.5838, 0.5176, 0.5772, 0.5176, 0.5781, 0.4083, 0.5787, 0.3025, 0.5854, 0.3016, 0.5849, 0.3947, 0.5781, 0.4083, 0.5715, 0.4092, 0.5723, 0.261, 0.5728, 0.1948, 0.5796, 0.1945, 0.5787, 0.3025, 0.5772, 0.5176, 0.5707, 0.5175, 0.5711, 0.4575, 0.5715, 0.4092, 0.5781, 0.4083, 0.5707, 0.5175, 0.5642, 0.5175, 0.5645, 0.4584, 0.5711, 0.4575, 0.5711, 0.4575, 0.5645, 0.4584, 0.565, 0.377, 0.5655, 0.2619, 0.5723, 0.261, 0.5715, 0.4092, 0.5642, 0.5175, 0.5569, 0.5175, 0.5576, 0.3767, 0.565, 0.377, 0.5645, 0.4584, 0.5576, 0.3767, 0.5579, 0.2964, 0.5591, 0.1671, 0.5661, 0.1672, 0.5655, 0.2619, 0.565, 0.377, 0.5505, 0.2982, 0.5505, 0.2428, 0.5524, 0.1116, 0.5599, 0.111, 0.5591, 0.1671, 0.5579, 0.2964, 0.5569, 0.5175, 0.5497, 0.5175, 0.5498, 0.4915, 0.5505, 0.2982, 0.5579, 0.2964, 0.5576, 0.3767, 0.5497, 0.5175, 0.5432, 0.5174, 0.5433, 0.4918, 0.5498, 0.4915, 0.5498, 0.4915, 0.5433, 0.4918, 0.5437, 0.4037, 0.5438, 0.2432, 0.5505, 0.2428, 0.5505, 0.2982, 0.5432, 0.5174, 0.5378, 0.5174, 0.538, 0.4048, 0.5437, 0.4037, 0.5433, 0.4918, 0.538, 0.4048, 0.5378, 0.3646, 0.5383, 0.2021, 0.544, 0.2018, 0.5438, 0.2432, 0.5437, 0.4037, 0.5325, 0.364, 0.5325, 0.3133, 0.533, 0.1776, 0.5384, 0.1773, 0.5383, 0.2021, 0.5378, 0.3646, 0.5378, 0.5174, 0.5326, 0.5173, 0.5325, 0.364, 0.5378, 0.3646, 0.538, 0.4048, 0.527, 0.3146, 0.5274, 0.2009, 0.5277, 0.133, 0.5332, 0.132, 0.533, 0.1776, 0.5325, 0.3133, 0.5326, 0.5173, 0.5271, 0.5173, 0.527, 0.4049, 0.527, 0.3146, 0.5325, 0.3133, 0.5325, 0.364, 0.527, 0.4049, 0.5211, 0.405, 0.5214, 0.2386, 0.5216, 0.2002, 0.5274, 0.2009, 0.527, 0.3146, 0.5271, 0.5173, 0.5212, 0.5174, 0.5212, 0.4666, 0.5211, 0.405, 0.527, 0.4049, 0.5212, 0.4666, 0.5142, 0.4674, 0.5142, 0.3808, 0.5145, 0.2387, 0.5214, 0.2386, 0.5211, 0.405, 0.5212, 0.5174, 0.5143, 0.5174, 0.5142, 0.4674, 0.5212, 0.4666, 0.5085, 0.3817, 0.5087, 0.2916, 0.5088, 0.1815, 0.5146, 0.1808, 0.5145, 0.2387, 0.5142, 0.3808, 0.5143, 0.5174, 0.5085, 0.5174, 0.5085, 0.4909, 0.5085, 0.3817, 0.5142, 0.3808, 0.5142, 0.4674, 0.503, 0.2924, 0.5031, 0.2288, 0.5033, 0.1068, 0.509, 0.1066, 0.5088, 0.1815, 0.5087, 0.2916, 0.5085, 0.4909, 0.5028, 0.4911, 0.5029, 0.4286, 0.503, 0.2924, 0.5087, 0.2916, 0.5085, 0.3817, 0.5085, 0.5174, 0.5029, 0.5174, 0.5028, 0.4911, 0.5085, 0.4909, 0.4976, 0.4278, 0.4976, 0.3852, 0.4978, 0.2277, 0.5031, 0.2288, 0.503, 0.2924, 0.5029, 0.4286, 0.5029, 0.5174, 0.4976, 0.5174, 0.4976, 0.4278, 0.5029, 0.4286, 0.5028, 0.4911, 0.4921, 0.3852, 0.4923, 0.2531, 0.4924, 0.1466, 0.4979, 0.1474, 0.4978, 0.2277, 0.4976, 0.3852, 0.4976, 0.5174, 0.4921, 0.5174, 0.4921, 0.4419, 0.4921, 0.3852, 0.4976, 0.3852, 0.4976, 0.4278, 0.4921, 0.4419, 0.4867, 0.4419, 0.4867, 0.4125, 0.4868, 0.2536, 0.4923, 0.2531, 0.4921, 0.3852, 0.4809, 0.4133, 0.481, 0.2843, 0.481, 0.2072, 0.4869, 0.2069, 0.4868, 0.2536, 0.4867, 0.4125, 0.4809, 0.4133, 0.4809, 0.5095, 0.475, 0.5045, 0.475, 0.3769, 0.4751, 0.2841, 0.481, 0.2843, 0.4751, 0.2841, 0.4751, 0.1658, 0.4752, 0.08687, 0.4811, 0.08612, 0.481, 0.2072, 0.481, 0.2843, 0.475, 0.3769, 0.4686, 0.3791, 0.4687, 0.2377, 0.4687, 0.1658, 0.4751, 0.1658, 0.4751, 0.2841, 0.4686, 0.4566, 0.4617, 0.4577, 0.4617, 0.3451, 0.4617, 0.2366, 0.4687, 0.2377, 0.4686, 0.3791, 0.475, 0.3769, 0.475, 0.5045, 0.4687, 0.4991, 0.4686, 0.4566, 0.4686, 0.3791, 0.4558, 0.3476, 0.4558, 0.2396, 0.4558, 0.1509, 0.4618, 0.1499, 0.4617, 0.2366, 0.4617, 0.3451, 0.4558, 0.436, 0.4478, 0.4373, 0.4478, 0.2403, 0.4558, 0.2396, 0.4558, 0.3476, 0.4478, 0.4941, 0.4478, 0.4373, 0.4558, 0.436, 0.4558, 0.4942, 0.1417, 0.7165, 0.1438, 0.7228, 0.1363, 0.7255, 0.135, 0.7218, 0.1239, 0.7297, 0.1239, 0.7298, 0.1238, 0.7299, 0.1238, 0.7298, 0.1237, 0.7299, 0.1237, 0.7299, 0.1237, 0.7299, 0.1237, 0.7299, 0.4921, 0.5174, 0.487, 0.5174, 0.4867, 0.4419, 0.4921, 0.4419, 0.1252, 0.7287, 0.1254, 0.7292, 0.1247, 0.7295, 0.1246, 0.7292, 0.1237, 0.7299, 0.1237, 0.7299, 0.1237, 0.7299, 0.1237, 0.7299, 0.1236, 0.7299, 0.1236, 0.7299, 0.1236, 0.7299, 0.1236, 0.7299, 0.135, 0.7218, 0.1363, 0.7255, 0.1314, 0.7272, 0.1307, 0.725, 0.1238, 0.7298, 0.1238, 0.7299, 0.1237, 0.7299, 0.1237, 0.7299, 0.1237, 0.7299, 0.1237, 0.7299, 0.1237, 0.7299, 0.1236, 0.7299, 0.1856, 0.6909, 0.1875, 0.7109, 0.171, 0.7143, 0.168, 0.6986, 0.1246, 0.7292, 0.1247, 0.7295, 0.1243, 0.7296, 0.1243, 0.7295, 0.1237, 0.7299, 0.1237, 0.7299, 0.1237, 0.7299, 0.1237, 0.7299, 0.1236, 0.7299, 0.1236, 0.7299, 0.1236, 0.7299, 0.1236, 0.7299, 0.1307, 0.725, 0.1314, 0.7272, 0.1283, 0.7282, 0.128, 0.7269, 0.2127, 0.6836, 0.2121, 0.7076, 0.1875, 0.7109, 0.1856, 0.6909, 0.1237, 0.7299, 0.1237, 0.7299, 0.1237, 0.7299, 0.1237, 0.7299, 0.1236, 0.7299, 0.1237, 0.7299, 0.1236, 0.7299, 0.1236, 0.7299, 0.168, 0.6986, 0.171, 0.7143, 0.1551, 0.719, 0.1521, 0.7086, 0.1243, 0.7295, 0.1243, 0.7296, 0.1241, 0.7298, 0.124, 0.7297, 0.1237, 0.7299, 0.1237, 0.7299, 0.1237, 0.7299, 0.1237, 0.7299, 0.1236, 0.7299, 0.1236, 0.7299, 0.1236, 0.7299, 0.1236, 0.7299, 0.128, 0.7269, 0.1283, 0.7282, 0.1264, 0.7289, 0.1261, 0.7281, 0.1237, 0.7299, 0.1237, 0.7299, 0.1237, 0.7299, 0.1237, 0.7299, 0.1236, 0.7299, 0.1236, 0.7299, 0.1236, 0.7299, 0.1236, 0.7299, 0.1521, 0.7086, 0.1551, 0.719, 0.1438, 0.7228, 0.1417, 0.7165, 0.124, 0.7297, 0.1241, 0.7298, 0.1239, 0.7298, 0.1239, 0.7297, 0.1237, 0.7299, 0.1237, 0.7299, 0.1237, 0.7299, 0.1237, 0.7299, 0.2442, 0.6804, 0.2413, 0.7061, 0.2121, 0.7076, 0.2127, 0.6836, 0.1236, 0.7299, 0.1236, 0.7299, 0.1236, 0.7299, 0.1236, 0.7299, 0.1261, 0.7281, 0.1264, 0.7289, 0.1254, 0.7292, 0.1252, 0.7287, 0.1237, 0.7299, 0.1237, 0.7299, 0.1237, 0.7299, 0.1237, 0.7299, 0.1236, 0.7299, 0.1236, 0.7299, 0.1236, 0.7299, 0.1236, 0.7299, 0.1236, 0.7299, 0.1236, 0.7299, 0.1236, 0.7299, 0.1236, 0.7299, 0.487, 0.5174, 0.4809, 0.5095, 0.4809, 0.4133, 0.4867, 0.4125, 0.4867, 0.4419, 0.4617, 0.4577, 0.4686, 0.4566, 0.4687, 0.4991, 0.4617, 0.4959, 0.4617, 0.4577, 0.4617, 0.4959, 0.4558, 0.4942, 0.4558, 0.436, 0.4558, 0.3476, 0.4617, 0.3451, 0.2991, 0.6824, 0.2981, 0.7104, 0.2707, 0.7069, 0.2705, 0.6804, 0.1236, 0.7299, 0.1236, 0.7299, 0.1236, 0.7299, 0.1236, 0.7299, 0.2705, 0.6804, 0.2707, 0.7069, 0.2413, 0.7061, 0.2442, 0.6804, 0.1236, 0.7299, 0.1236, 0.7299, 0.1236, 0.7299, 0.1236, 0.7299, 0.1236, 0.7299, 0.1236, 0.7299, 0.1236, 0.7299, 0.1236, 0.7299, 0.1236, 0.7299, 0.1236, 0.7299, 0.1236, 0.7299, 0.1236, 0.7299, 0.1236, 0.7299, 0.1236, 0.7299, 0.1236, 0.7299, 0.1236, 0.7299, 0.1236, 0.7299, 0.1236, 0.7299, 0.1236, 0.7299, 0.1236, 0.7299, 0.1236, 0.7299, 0.1236, 0.7299, 0.1236, 0.7299, 0.1236, 0.7299, 0.1236, 0.7299, 0.1236, 0.7299, 0.1236, 0.7299, 0.1236, 0.7299, 0.1236, 0.7299, 0.1236, 0.7299, 0.1236, 0.7299, 0.1236, 0.7299, 0.1236, 0.7299, 0.1236, 0.7299, 0.1236, 0.7299, 0.1236, 0.7299, 0.1236, 0.7299, 0.1236, 0.7299, 0.1236, 0.7299, 0.1236, 0.7299, 0.1236, 0.7299, 0.1236, 0.7299, 0.1236, 0.7299, 0.1236, 0.7299, 0.1236, 0.7299, 0.1236, 0.7299, 0.1236, 0.7299, 0.1236, 0.7299, 0.1236, 0.7299, 0.1236, 0.7299, 0.1236, 0.7299, 0.1236, 0.7299, 0.1236, 0.7299, 0.1236, 0.7299, 0.1236, 0.7299, 0.1236, 0.7299, 0.1236, 0.7299, 0.1236, 0.7299, 0.1236, 0.7299, 0.1236, 0.7299, 0.1236, 0.7299, 0.1236, 0.7299, 0.1236, 0.7299, 0.1236, 0.7299, 0.1236, 0.7299, 0.1236, 0.7299, 0.1236, 0.7299, 0.1236, 0.7299, 0.1236, 0.7299, 0.1236, 0.7299, 0.1236, 0.7299, 0.1236, 0.7299, 0.1236, 0.7299, 0.1236, 0.7299, 0.1236, 0.7299, 0.1236, 0.7299, 0.1236, 0.7299, 0.1236, 0.7299, 0.1236, 0.7299, 0.1236, 0.7299, 0.1236, 0.7299, 0.1236, 0.7299, 0.1236, 0.7299, 0.1236, 0.7299, 0.1236, 0.7299, 0.1236, 0.7299, 0.1236, 0.7299, 0.1236, 0.7299, 0.1236, 0.7299, 0.1236, 0.7299, 0.1236, 0.7299, 0.1236, 0.7299, 0.1236, 0.7299, 0.1236, 0.7299, 0.1236, 0.7299, 0.1236, 0.7299, 0.1236, 0.7299, 0.1236, 0.7299, 0.1236, 0.7299, 0.1236, 0.7299, 0.1236, 0.7299, 0.1236, 0.7299, 0.1236, 0.7299, 0.1236, 0.7299, 0.1236, 0.7299, 0.1236, 0.7299, 0.1236, 0.7299, 0.1236, 0.7299, 0.1236, 0.7299, 0.1236, 0.7299, 0.1236, 0.7299, 0.1236, 0.7299, 0.1236, 0.7299, 0.1236, 0.7299, 0.1236, 0.7299, 0.1236, 0.7299, 0.1236, 0.7299, 0.1236, 0.7299, 0.1236, 0.7299, 0.1236, 0.7299, 0.1236, 0.7299, 0.1236, 0.7299, 0.1236, 0.7299, 0.1236, 0.7299, 0.1236, 0.7299, 0.1236, 0.7299, 0.1236, 0.7299, 0.1236, 0.7299, 0.1236, 0.7299, 0.1236, 0.7299, 0.1236, 0.7299, 0.1236, 0.7299, 0.1236, 0.7299, 0.1236, 0.7299, 0.1236, 0.7299, 0.1236, 0.7299, 0.1236, 0.7299, 0.1236, 0.7299, 0.1236, 0.7299, 0.1236, 0.7299, 0.1236, 0.7299, 0.1236, 0.7299, 0.1236, 0.7299, 0.1236, 0.7299, 0.1236, 0.7299, 0.1236, 0.7299, 0.1236, 0.7299, 0.1236, 0.7299, 0.1236, 0.7299, 0.1236, 0.7299, 0.1236, 0.7299, 0.1236, 0.7299, 0.1236, 0.7299, 0.1236, 0.7299, 0.1236, 0.7299, 0.1236, 0.7299, 0.1236, 0.7299, 0.1236, 0.7299, 0.1236, 0.7299, 0.1236, 0.7299, 0.1236, 0.7299, 0.1236, 0.7299, 0.1236, 0.7299, 0.1236, 0.7299, 0.1236, 0.7299, 0.1236, 0.7299, 0.1236, 0.7299, 0.1236, 0.7299, 0.1236, 0.7299, 0.1236, 0.7299, 0.1236, 0.7299, 0.1236, 0.7299, 0.1236, 0.7299, 0.1236, 0.7299, 0.1236, 0.7299, 0.1236, 0.7299, 0.1236, 0.7299, 0.1236, 0.7299, 0.1236, 0.7299, 0.1236, 0.7299, 0.1236, 0.7299, 0.1236, 0.7299, 0.1236, 0.7299, 0.1236, 0.7299, 0.1236, 0.7299, 0.1236, 0.7299, 0.1236, 0.7299, 0.1236, 0.7299, 0.1236, 0.7299, 0.1236, 0.7299, 0.1236, 0.7299, 0.1236, 0.7299, 0.1236, 0.7299, 0.1236, 0.7299, 0.1236, 0.7299, 0.1236, 0.7299, 0.1236, 0.7299, 0.1236, 0.7299, 0.1236, 0.7299, 0.1236, 0.7299, 0.1236, 0.7299, 0.1236, 0.7299, 0.1236, 0.7299, 0.1236, 0.7299, 0.1236, 0.7299, 0.1236, 0.7299, 0.1236, 0.7299, 0.1236, 0.7299, 0.1236, 0.7299, 0.1236, 0.7299, 0.1236, 0.7299, 0.1236, 0.7299, 0.1236, 0.7299, 0.1236, 0.7299, 0.1236, 0.7299, 0.1236, 0.7299, 0.1236, 0.7299, 0.1236, 0.7299, 0.1236, 0.7299, 0.1236, 0.7299, 0.1236, 0.7299, 0.1236, 0.7299, 0.1236, 0.7299, 0.1236, 0.7299, 0.1236, 0.7299, 0.1236, 0.7299, 0.1236, 0.7299, 0.1236, 0.7299, 0.1236, 0.7299, 0.1236, 0.7299, 0.1236, 0.7299, 0.1236, 0.7299, 0.1236, 0.7299, 0.1236, 0.7299, 0.1236, 0.7299, 0.1236, 0.7299, 0.1236, 0.7299, 0.1236, 0.7299, 0.1236, 0.7299, 0.1236, 0.7299, 0.1236, 0.7299, 0.1236, 0.7299, 0.1236, 0.7299, 0.1236, 0.7299, 0.1236, 0.7299, 0.1236, 0.7299, 0.1236, 0.7299, 0.1236, 0.7299, 0.1236, 0.7299, 0.1236, 0.7299, 0.1236, 0.7299, 0.1236, 0.7299, 0.1236, 0.7299, 0.1236, 0.7299, 0.1236, 0.7299, 0.1236, 0.7299, 0.1236, 0.7299, 0.1236, 0.7299, 0.1236, 0.7299, 0.1236, 0.7299, 0.1236, 0.7299, 0.1236, 0.7299, 0.1236, 0.7299, 0.1236, 0.7299, 0.1236, 0.7299, 0.1236, 0.7299, 0.1236, 0.7299, 0.1236, 0.7299, 0.1239, 0.7298, 0.124, 0.7299, 0.1238, 0.7299, 0.1238, 0.7299, 0.1237, 0.7299, 0.1237, 0.7299, 0.1237, 0.7299, 0.1237, 0.7299, 0.1236, 0.7299, 0.1236, 0.7299, 0.1236, 0.7299, 0.1236, 0.7299, 0.1283, 0.7282, 0.1286, 0.7297, 0.1265, 0.7297, 0.1264, 0.7289, 0.2413, 0.7061, 0.2423, 0.7332, 0.213, 0.7318, 0.2121, 0.7076, 0.1237, 0.7299, 0.1238, 0.7299, 0.1237, 0.7299, 0.1237, 0.7299, 0.1237, 0.7299, 0.1237, 0.7299, 0.1237, 0.7299, 0.1237, 0.7299, 0.1875, 0.7109, 0.1888, 0.7308, 0.1721, 0.7302, 0.171, 0.7143, 0.1254, 0.7292, 0.1255, 0.7298, 0.1248, 0.7298, 0.1247, 0.7295, 0.1237, 0.7299, 0.1237, 0.7299, 0.1237, 0.7299, 0.1237, 0.7299, 0.1236, 0.7299, 0.1236, 0.7299, 0.1236, 0.7299, 0.1236, 0.7299, 0.1551, 0.719, 0.1568, 0.7298, 0.1449, 0.7296, 0.1438, 0.7228, 0.1243, 0.7296, 0.1244, 0.7299, 0.1241, 0.7299, 0.1241, 0.7298, 0.1237, 0.7299, 0.1237, 0.7299, 0.1237, 0.7299, 0.1237, 0.7299, 0.1236, 0.7299, 0.1236, 0.7299, 0.1236, 0.7299, 0.1236, 0.7299, 0.1363, 0.7255, 0.137, 0.7296, 0.1318, 0.7296, 0.1314, 0.7272, 0.2981, 0.7104, 0.2762, 0.7377, 0.2716, 0.7364, 0.2707, 0.7069, 0.1236, 0.7299, 0.1236, 0.7299, 0.1236, 0.7299, 0.1236, 0.7299, 0.1236, 0.7299, 0.1236, 0.7299, 0.1236, 0.7299, 0.1236, 0.7299, 0.1236, 0.7299, 0.1236, 0.7299, 0.1236, 0.7299, 0.1236, 0.7299, 0.1236, 0.7299, 0.1237, 0.7299, 0.1237, 0.7299, 0.1237, 0.7299, 0.1237, 0.7299, 0.1237, 0.7299, 0.1237, 0.7299, 0.1237, 0.7299, 0.1237, 0.7299, 0.1237, 0.7299, 0.1238, 0.7299, 0.1238, 0.7299, 0.124, 0.7299, 0.1241, 0.7299, 0.1244, 0.7299, 0.1248, 0.7298, 0.1255, 0.7298, 0.1265, 0.7297, 0.1286, 0.7297, 0.1318, 0.7296, 0.137, 0.7296, 0.1449, 0.7296, 0.1568, 0.7298, 0.1721, 0.7302, 0.1888, 0.7308, 0.213, 0.7318, 0.2423, 0.7332, 0.2716, 0.7364, 0.2762, 0.7377, 0.2758, 0.7394, 0.2715, 0.7384, 0.1236, 0.7299, 0.1236, 0.7299, 0.1236, 0.7299, 0.1236, 0.7299, 0.1236, 0.7299, 0.1236, 0.7299, 0.1236, 0.7299, 0.1236, 0.7299, 0.1236, 0.7299, 0.1236, 0.7299, 0.1236, 0.7299, 0.1236, 0.7299, 0.1236, 0.7299, 0.1236, 0.7299, 0.1236, 0.7299, 0.1236, 0.7299, 0.1236, 0.7299, 0.1236, 0.7299, 0.9777, -0.002139, 0.9616, 0.991, 0.2333, 0.9959, 0.2755, 0.01184, 0.5106, -0.009997, 0.5062, 1.007, 0.4895, 0.9909, -0.00435, 0.9954, 0.00145, 0.002667, 0.4035, 0.00251, 1.007, -0.01041, 0.9983, 1.005, 0.9616, 0.991, 0.9777, -0.002139, 0.2755, 0.01184, 0.2333, 0.9959, -4.828e-06, 1.011, -0.004967, -0.01041, 0.0, 0.0, 0.0, 0.0, 0.0, 0.0, 0.0, 0.0, 0.9709, 0.0007841, 0.9724, 0.02214, 0.7697, 0.0413, 0.7671, 0.02096, 0.2971, 0.5369, 0.2971, 0.4615, 0.3467, 0.4631, 0.3467, 0.5385, 0.757, 0.04096, 0.7697, 0.0413, 0.7659, 0.1885, 0.7528, 0.1887, 0.7528, 0.1887, 0.7659, 0.1885, 0.7651, 0.1989, 0.7525, 0.1982, 0.7651, 0.1989, 0.7659, 0.1885, 0.9548, 0.2012, 0.9918, 0.2026, 0.9916, 0.2149, 0.03709, 0.6054, 0.02845, 0.6055, 0.02845, 0.4171, 0.02845, 0.3951, 0.04365, 0.3945, 0.04293, 0.4176, 0.03746, 0.5935, 0.9948, 0.4866, 6.975e-05, 0.4866, 0.005183, 6.975e-05, 0.9999, 7.062e-05, 0.7659, 0.1885, 0.7697, 0.0413, 0.7791, 0.04807, 0.7739, 0.1807, 0.02288, 0.5891, 0.02288, 0.4109, 0.03279, 0.4109, 0.03279, 0.5891, 1.0, 0.04531, 2.128e-05, 0.04531, 2.128e-05, 2.128e-05, 1.0, 2.128e-05, 2.06e-05, 2.06e-05, 1.0, 2.077e-05, 1.0, 0.04246, 2.06e-05, 0.04246, 1.001, 0.001772, 0.9999, 0.4125, 0.4709, 0.4143, 7.101e-05, 0.4119, -0.002191, -0.007214, 0.7528, 0.1887, 0.7525, 0.1982, 0.2893, 0.1826, 0.2896, 0.1729, 0.9945, -0.00555, 1.003, 0.9963, -0.01041, 1.002, 0.003257, -0.006569, 0.757, 0.02196, 0.757, 0.04096, 0.2939, 0.02726, 0.2939, 0.008257, 0.2896, 0.1729, 0.2893, 0.1826, 0.01138, 0.1732, 0.01171, 0.1635, 0.0, 0.0, 0.0, 0.0, 0.0, 0.0, 0.0, 0.0, 0.01178, 0.1645, 4.635e-05, 0.1642, 0.004302, 0.01913, 0.01638, 0.01905, 0.01635, 4.635e-05, 0.01638, 0.01905, 0.004302, 0.01913, 0.005124, 0.0001748, 0.2939, 0.008257, 0.2939, 0.02726, 0.01638, 0.01905, 0.01635, 4.635e-05, 0.6537, 0.01521, 0.3463, 0.01521, 0.3463, 0.008069, 0.6537, 0.008069, 0.01638, 0.01905, 0.2939, 0.02726, 0.2937, 0.03372, 0.01619, 0.02551, 0.0, 0.0, 0.0, 0.0, 0.0, 0.0, 0.0, 0.0, 0.04442, 2.108e-05, 0.04442, 1.0, 2.107e-05, 1.0, 2.107e-05, 2.107e-05, 0.9988, 1.0, -0.0008504, 0.9986, 0.00131, 0.4092, 1.003, 0.4157, 9.998e-05, 0.0001002, 0.9999, 9.998e-05, 0.9999, 0.9999, 0.0001001, 0.9999])
me_plane.materials.append(None)
me_plane.materials.append(None)
me_plane.materials.append(None)
me_plane.materials.append(None)
me_plane.materials.append(None)
me_plane.materials.append(None)
me_plane.materials.append(None)
me_plane.use_remesh_preserve_volume = False
me_plane.use_remesh_preserve_attributes = False
me_plane.use_mirror_vertex_groups = False
me_plane.use_paint_bone_selection = False
me_plane.use_paint_mask = True
me_plane.update()

# ---- objects
ob_plane = bpy.data.objects.new('Plane', me_plane)
ob_hemi = bpy.data.objects.new('Hemi', light_hemi)

# ---- transforms, parenting, visibility, modifiers, constraints
ob_plane.location = (-0.05995, 0.003911, -0.03685)
ob_plane.lineart.crease_threshold = 0.0
ob_plane.material_slots[0].link = 'OBJECT'; ob_plane.material_slots[0].material = mat_room
ob_plane.material_slots[1].link = 'OBJECT'; ob_plane.material_slots[1].material = mat_wall_1
ob_plane.material_slots[2].link = 'OBJECT'; ob_plane.material_slots[2].material = mat_wall_tree_painting
ob_plane.material_slots[3].link = 'OBJECT'; ob_plane.material_slots[3].material = mat_wall_3
ob_plane.material_slots[4].link = 'OBJECT'; ob_plane.material_slots[4].material = mat_water_painting
ob_plane.material_slots[5].link = 'OBJECT'; ob_plane.material_slots[5].material = mat_door
ob_plane.material_slots[6].link = 'OBJECT'; ob_plane.material_slots[6].material = mat_ceiling
ob_hemi.location = (-3.476, -3.489, 2.248)
ob_hemi.lineart.crease_threshold = 0.0

# ---- collection membership
col_collection_1.objects.link(ob_plane)
col_collection_3.objects.link(ob_hemi)

# ---- scene / render settings (as saved in the file)
scene.frame_start = 1; scene.frame_end = 2; scene.frame_set(2)
scene.render.engine = 'BLENDER_EEVEE_NEXT'
scene.render.resolution_percentage = 50
scene.render.dither_intensity = 0.0
scene.cycles.use_denoising = False
scene.cycles.samples = 10
scene.cycles.sampling_pattern = 'TABULATED_SOBOL'
scene.cycles.light_sampling_threshold = 0.0
scene.cycles.use_adaptive_sampling = False
scene.cycles.use_light_tree = False
scene.cycles.blur_glossy = 0.0
scene.cycles.pixel_filter_type = 'GAUSSIAN'
scene.cycles.sample_clamp_indirect = 0.0
scene.view_settings.view_transform = 'Standard'
bpy.context.view_layer.update()

# ---- added for rendering (the .blend has no active camera): camera
cam_auto = bpy.data.cameras.new('AutoCamera')
cam_auto.lens = 50.0
cam_auto.sensor_width = 36.0
cam_auto.clip_end = 1000.0
ob_auto_camera = bpy.data.objects.new('AutoCamera', cam_auto)
scene.collection.objects.link(ob_auto_camera)
ob_auto_camera.location = (21.1284, -25.495, 18.4198)
ob_auto_camera.rotation_euler = (1.09748, -7.21219e-08, 0.694738)
scene.camera = ob_auto_camera
bpy.context.view_layer.update()
